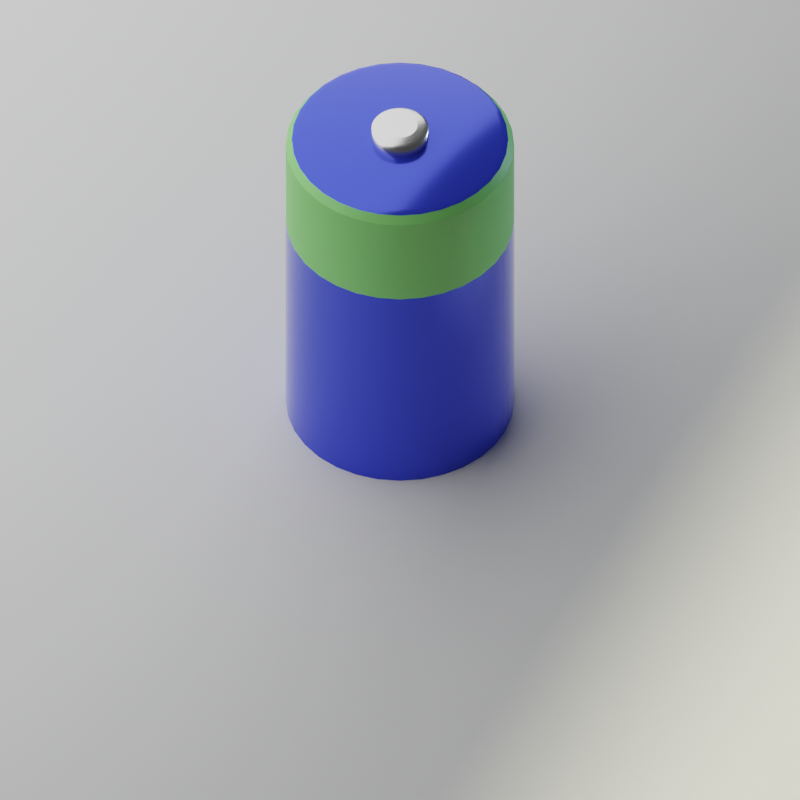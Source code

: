 # Source: empty-scene.blend  (saved by Blender 4.2.66; exported with 4.5.12 LTS)
import bpy
from mathutils import Matrix  # noqa: F401  (used for matrix-valued properties, if any)

bpy.ops.wm.read_factory_settings(use_empty=True)
scene = bpy.context.scene
scene.name = 'Scene'

# ---- collections
col_camera = bpy.data.collections.new('Camera'); scene.collection.children.link(col_camera)
col_grid = bpy.data.collections.new('Grid'); scene.collection.children.link(col_grid)
col_grid_even = bpy.data.collections.new('Grid-Even'); col_grid.children.link(col_grid_even)
col_grid_odd = bpy.data.collections.new('Grid-Odd'); col_grid.children.link(col_grid_odd)
col_material_samples = bpy.data.collections.new('Material Samples'); scene.collection.children.link(col_material_samples)
col_lighting = bpy.data.collections.new('Lighting'); scene.collection.children.link(col_lighting)
col_shadow_lamp = bpy.data.collections.new('Shadow Lamp'); scene.collection.children.link(col_shadow_lamp)
col_ground = bpy.data.collections.new('Ground'); scene.collection.children.link(col_ground)
col_model = bpy.data.collections.new('Model'); scene.collection.children.link(col_model)

# ---- materials (node trees are filled in below, after node groups)
mat_height = bpy.data.materials.new('HEIGHT')
mat_light_001 = bpy.data.materials.new('Light.001')
mat_light_001.alpha_threshold = 0.0
mat_light_001.roughness = 0.5
mat_light_001.line_color = (0.0, 0.0, 0.0, 1.0)
mat_light_000 = bpy.data.materials.new('Light.000')
mat_light_000.alpha_threshold = 0.0
mat_light_000.roughness = 0.5
mat_light_000.line_color = (0.0, 0.0, 0.0, 1.0)
mat_material_002 = bpy.data.materials.new('Material.002')
mat_material_001 = bpy.data.materials.new('Material.001')
mat_material_003 = bpy.data.materials.new('Material.003')

# ---- node groups
ng_smooth_by_angle = bpy.data.node_groups.new('Smooth by Angle', 'GeometryNodeTree')
_s = ng_smooth_by_angle.interface.new_socket(name='Mesh', in_out='OUTPUT', socket_type='NodeSocketGeometry')
_s = ng_smooth_by_angle.interface.new_socket(name='Mesh', in_out='INPUT', socket_type='NodeSocketGeometry')
_s = ng_smooth_by_angle.interface.new_socket(name='Angle', in_out='INPUT', socket_type='NodeSocketFloat')
_s.subtype = 'ANGLE'
_s.default_value = 0.5236
_s.min_value = 0.0
_s.max_value = 3.142
_s.description = 'Maximum face angle for smooth edges'
_s = ng_smooth_by_angle.interface.new_socket(name='Ignore Sharpness', in_out='INPUT', socket_type='NodeSocketBool')
_s.force_non_field = True
ng_smooth_by_angle.description = 'Set the sharpness of mesh edges based on the angle between the neighboring faces'
ng_smooth_by_angle.is_modifier = True
_N = ng_smooth_by_angle.nodes; _L = ng_smooth_by_angle.links
n0 = _N.new('GeometryNodeSetShadeSmooth'); n0.name = 'Set Shade Smooth'; n0.location = (120, -80)
n0.domain = 'EDGE'
n1 = _N.new('GeometryNodeSetShadeSmooth'); n1.name = 'Set Shade Smooth.001'; n1.location = (300, -80)
n2 = _N.new('NodeGroupOutput'); n2.name = 'Group Output'; n2.location = (480, -80)
n3 = _N.new('GeometryNodeInputMeshEdgeAngle'); n3.name = 'Edge Angle'; n3.location = (-440, -240)
n4 = _N.new('NodeGroupInput'); n4.name = 'Group Input'; n4.location = (-80, -80)
n5 = _N.new('GeometryNodeInputEdgeSmooth'); n5.name = 'Is Edge Smooth'; n5.location = (-260, -120)
n6 = _N.new('GeometryNodeInputShadeSmooth'); n6.name = 'Is Shade Smooth'; n6.location = (-440, -397)
n7 = _N.new('FunctionNodeCompare'); n7.name = 'Compare'; n7.location = (-260, -260)
n7.operation = 'LESS_EQUAL'
n7.inputs[6].default_value = (0.0, 0.0, 0.0, 0.0)
n7.inputs[7].default_value = (0.0, 0.0, 0.0, 0.0)
n8 = _N.new('FunctionNodeBooleanMath'); n8.name = 'Boolean Math.001'; n8.location = (-80, -260)
n9 = _N.new('NodeGroupInput'); n9.name = 'Group Input.001'; n9.location = (-440, -329)
n10 = _N.new('NodeGroupInput'); n10.name = 'Group Input.002'; n10.location = (-259, -189)
n11 = _N.new('FunctionNodeBooleanMath'); n11.name = 'Boolean Math'; n11.location = (-80, -149)
n11.operation = 'OR'
n12 = _N.new('FunctionNodeBooleanMath'); n12.name = 'Boolean Math.002'; n12.location = (-260, -380)
n12.operation = 'OR'
n13 = _N.new('NodeGroupInput'); n13.name = 'Group Input.003'; n13.location = (-440, -460)
_L.new(n3.outputs[0], n7.inputs[0])
_L.new(n1.outputs[0], n2.inputs[0])
_L.new(n9.outputs[1], n7.inputs[1])
_L.new(n7.outputs[0], n8.inputs[0])
_L.new(n4.outputs[0], n0.inputs[0])
_L.new(n0.outputs[0], n1.inputs[0])
_L.new(n8.outputs[0], n0.inputs[2])
_L.new(n10.outputs[2], n11.inputs[1])
_L.new(n5.outputs[0], n11.inputs[0])
_L.new(n11.outputs[0], n0.inputs[1])
_L.new(n13.outputs[2], n12.inputs[1])
_L.new(n6.outputs[0], n12.inputs[0])
_L.new(n12.outputs[0], n8.inputs[1])
n2.is_active_output = True

# ---- material node trees
mat_height.use_nodes = True; mat_height.node_tree.nodes.clear()
_N = mat_height.node_tree.nodes; _L = mat_height.node_tree.links
n0 = _N.new('ShaderNodeNewGeometry'); n0.name = 'HEIGHT-Geometry'; n0.location = (-400, 0)
n0.label = 'HEIGHT-Geometry'
n1 = _N.new('ShaderNodeSeparateXYZ'); n1.name = 'HEIGHT-SeparateXYZ'; n1.location = (180, 0)
n1.label = 'HEIGHT-SeparateXYZ'
n2 = _N.new('ShaderNodeEmission'); n2.name = 'HEIGHT-Emission'; n2.location = (380, 0)
n2.label = 'HEIGHT-Emission'
n3 = _N.new('ShaderNodeOutputMaterial'); n3.name = 'HEIGHT-MaterialOutput'; n3.location = (580, 0)
n3.label = 'HEIGHT-MaterialOutput'
n4 = _N.new('ShaderNodeMapping'); n4.name = 'HEIGHT-Mapping'; n4.location = (-200, 0)
n4.label = 'HEIGHT-Mapping'
n4.inputs[3].default_value = (1.0, 1.0, 0.1)
_L.new(n0.outputs[0], n4.inputs[0])
_L.new(n4.outputs[0], n1.inputs[0])
_L.new(n1.outputs[2], n2.inputs[0])
_L.new(n2.outputs[0], n3.inputs[0])
n3.is_active_output = True
mat_light_001.use_nodes = True; mat_light_001.node_tree.nodes.clear()
_N = mat_light_001.node_tree.nodes; _L = mat_light_001.node_tree.links
n0 = _N.new('ShaderNodeOutputMaterial'); n0.name = 'Material Output'; n0.location = (532, 294)
n0.width = 120
n1 = _N.new('ShaderNodeMixShader'); n1.name = 'Mix Shader'; n1.location = (322, 301)
n1.width = 150
n2 = _N.new('ShaderNodeLightPath'); n2.name = 'Light Path'; n2.location = (22, 407)
n2.width = 150
n3 = _N.new('ShaderNodeBsdfTransparent'); n3.name = 'Transparent BSDF'; n3.location = (64, 73)
n3.width = 150
n4 = _N.new('ShaderNodeEmission'); n4.name = 'Emission'; n4.location = (59, 177)
n4.width = 150
n4.inputs[0].default_value = (0.8, 0.8, 0.8, 1.0)
n4.inputs[1].default_value = 2.0
_L.new(n4.outputs[0], n1.inputs[1])
_L.new(n1.outputs[0], n0.inputs[0])
_L.new(n2.outputs[0], n1.inputs[0])
_L.new(n3.outputs[0], n1.inputs[2])
n0.is_active_output = True
mat_light_000.use_nodes = True; mat_light_000.node_tree.nodes.clear()
_N = mat_light_000.node_tree.nodes; _L = mat_light_000.node_tree.links
n0 = _N.new('ShaderNodeOutputMaterial'); n0.name = 'Material Output'; n0.location = (532, 294)
n0.width = 120
n1 = _N.new('ShaderNodeMixShader'); n1.name = 'Mix Shader'; n1.location = (322, 301)
n1.width = 150
n2 = _N.new('ShaderNodeLightPath'); n2.name = 'Light Path'; n2.location = (22, 407)
n2.width = 150
n3 = _N.new('ShaderNodeBsdfTransparent'); n3.name = 'Transparent BSDF'; n3.location = (64, 73)
n3.width = 150
n4 = _N.new('ShaderNodeEmission'); n4.name = 'Emission'; n4.location = (46, 182)
n4.width = 150
n4.inputs[0].default_value = (0.8, 0.8, 0.8, 1.0)
_L.new(n4.outputs[0], n1.inputs[1])
_L.new(n1.outputs[0], n0.inputs[0])
_L.new(n2.outputs[0], n1.inputs[0])
_L.new(n3.outputs[0], n1.inputs[2])
n0.is_active_output = True
mat_material_002.use_nodes = True; mat_material_002.node_tree.nodes.clear()
_N = mat_material_002.node_tree.nodes; _L = mat_material_002.node_tree.links
n0 = _N.new('ShaderNodeBsdfPrincipled'); n0.name = 'Principled BSDF'; n0.location = (10, 300)
n0.inputs[1].default_value = 0.9913
n0.inputs[2].default_value = 0.2478
n0.inputs[3].default_value = 1.8
n1 = _N.new('ShaderNodeOutputMaterial'); n1.name = 'Material Output'; n1.location = (300, 300)
_L.new(n0.outputs[0], n1.inputs[0])
n1.is_active_output = True
mat_material_001.use_nodes = True; mat_material_001.node_tree.nodes.clear()
_N = mat_material_001.node_tree.nodes; _L = mat_material_001.node_tree.links
n0 = _N.new('ShaderNodeBsdfPrincipled'); n0.name = 'Principled BSDF'; n0.location = (10, 300)
n0.inputs[0].default_value = (0.04132, 0.06812, 0.8006, 1.0)
n0.inputs[1].default_value = 0.5217
n0.inputs[2].default_value = 0.1565
n1 = _N.new('ShaderNodeOutputMaterial'); n1.name = 'Material Output'; n1.location = (300, 300)
_L.new(n0.outputs[0], n1.inputs[0])
n1.is_active_output = True
mat_material_003.use_nodes = True; mat_material_003.node_tree.nodes.clear()
_N = mat_material_003.node_tree.nodes; _L = mat_material_003.node_tree.links
n0 = _N.new('ShaderNodeBsdfPrincipled'); n0.name = 'Principled BSDF'; n0.location = (10, 300)
n0.inputs[0].default_value = (0.2546, 0.8001, 0.1898, 1.0)
n1 = _N.new('ShaderNodeOutputMaterial'); n1.name = 'Material Output'; n1.location = (300, 300)
_L.new(n0.outputs[0], n1.inputs[0])
n1.is_active_output = True

# ---- world
world_world = bpy.data.worlds.new('World'); scene.world = world_world
world_world.use_nodes = True; world_world.node_tree.nodes.clear()
_N = world_world.node_tree.nodes; _L = world_world.node_tree.links
n0 = _N.new('ShaderNodeOutputWorld'); n0.name = 'World Output'; n0.location = (300, 300)
n1 = _N.new('ShaderNodeBackground'); n1.name = 'Background'; n1.location = (10, 300)
n1.inputs[0].default_value = (0.05088, 0.05088, 0.05088, 1.0)
_L.new(n1.outputs[0], n0.inputs[0])
n0.is_active_output = True
world_world.color = (0.05088, 0.05088, 0.05088)
world_world.use_sun_shadow = False
world_world.sun_shadow_jitter_overblur = 0.0

# ---- cameras
cam_came_game_001 = bpy.data.cameras.new('CAME-GAME.001')
cam_came_game_001.type = 'ORTHO'
cam_came_game_001.passepartout_alpha = 1.0
cam_came_game_001.clip_start = 0.001
cam_came_game_001.clip_end = 1e+04
cam_came_game_001.lens = 35.0
cam_came_game_001.sensor_width = 32.0
cam_came_game_001.sensor_height = 18.0
cam_came_game_001.ortho_scale = 28.0
cam_came_game_001.show_passepartout = False
cam_came_game_001.show_name = True
cam_came_game_001.show_sensor = True
cam_came_game_001.dof.focus_distance = 2170.0

# ---- lights
light_sun_000 = bpy.data.lights.new('Sun.000', 'SUN')
light_sun_000.color = (0.9986, 1.0, 0.6984)
light_sun_000.transmission_factor = 0.0
light_sun_000.angle = 0.1993
light_sun_000.energy = 4.0
light_sun_000.shadow_buffer_clip_start = 0.5
light_sun_000.shadow_soft_size = 0.1
light_sun_000.shadow_cascade_max_distance = 1000.0
light_sun_000.cycles.use_multiple_importance_sampling = False
light_sun_002 = bpy.data.lights.new('Sun.002', 'SUN')
light_sun_002.color = (0.532, 0.7717, 1.0)
light_sun_002.transmission_factor = 0.0
light_sun_002.angle = 0.1993
light_sun_002.energy = 1.0
light_sun_002.shadow_buffer_clip_start = 0.5
light_sun_002.shadow_soft_size = 0.1
light_sun_002.shadow_cascade_max_distance = 1000.0
light_sun_002.cycles.use_multiple_importance_sampling = False
light_sun_001 = bpy.data.lights.new('Sun.001', 'SUN')
light_sun_001.transmission_factor = 0.0
light_sun_001.angle = 0.002
light_sun_001.energy = 5.0
light_sun_001.shadow_buffer_clip_start = 0.5
light_sun_001.shadow_soft_size = 0.001
light_sun_001.shadow_cascade_max_distance = 1000.0

# ---- meshes
me_grid_even = bpy.data.meshes.new('Grid-Even')
me_grid_even.from_pydata([(0.0, -2.608e-08, 0.0), (0.25, -1.49e-08, 0.0), (0.0, 0.3536, 0.0), (0.25, 0.3536, 0.0)], [(0, 1), (3, 2), (2, 0), (3, 1)], [])
_uv = me_grid_even.uv_layers.new(name='UVMap')
_uv.uv.foreach_set('vector', [])
me_grid_even.use_remesh_fix_poles = True
me_grid_even.use_remesh_preserve_attributes = False
me_grid_even.use_mirror_vertex_groups = False
me_grid_even.update()
me_grid_odd = bpy.data.meshes.new('Grid-Odd')
me_grid_odd.from_pydata([(-0.125, -0.1768, 0.0), (0.125, -0.1768, 0.0), (-0.125, 0.1768, 0.0), (0.125, 0.1768, 0.0)], [(0, 1), (3, 2), (2, 0), (3, 1)], [])
_uv = me_grid_odd.uv_layers.new(name='UVMap')
_uv.uv.foreach_set('vector', [])
me_grid_odd.use_remesh_fix_poles = True
me_grid_odd.use_remesh_preserve_attributes = False
me_grid_odd.use_mirror_vertex_groups = False
me_grid_odd.update()
me_cube_002 = bpy.data.meshes.new('Cube.002')
me_cube_002.from_pydata([(-1.0, -1.0, -1.0), (-1.0, -1.0, 1.0), (-1.0, 1.0, -1.0), (-1.0, 1.0, 1.0), (1.0, -1.0, -1.0), (1.0, -1.0, 1.0), (1.0, 1.0, -1.0), (1.0, 1.0, 1.0)], [], [(0, 1, 3, 2), (2, 3, 7, 6), (6, 7, 5, 4), (4, 5, 1, 0), (2, 6, 4, 0), (7, 3, 1, 5)])
_uv = me_cube_002.uv_layers.new(name='UVMap')
_uv.uv.foreach_set('vector', [0.375, 0.0, 0.625, 0.0, 0.625, 0.25, 0.375, 0.25, 0.375, 0.25, 0.625, 0.25, 0.625, 0.5, 0.375, 0.5, 0.375, 0.5, 0.625, 0.5, 0.625, 0.75, 0.375, 0.75, 0.375, 0.75, 0.625, 0.75, 0.625, 1.0, 0.375, 1.0, 0.125, 0.5, 0.375, 0.5, 0.375, 0.75, 0.125, 0.75, 0.625, 0.5, 0.875, 0.5, 0.875, 0.75, 0.625, 0.75])
me_cube_002.materials.append(mat_height)
me_cube_002.use_remesh_fix_poles = True
me_cube_002.use_remesh_preserve_attributes = False
me_cube_002.use_mirror_vertex_groups = False
me_cube_002.update()
me_plane_006 = bpy.data.meshes.new('Plane.006')
me_plane_006.from_pydata([(1.0, -1.0, 0.0), (-1.0, -1.0, 0.0), (1.0, 1.0, 0.0), (-1.0, 1.0, 0.0)], [], [(1, 0, 2, 3)])
me_plane_006.materials.append(mat_light_001)
me_plane_006.use_remesh_preserve_volume = False
me_plane_006.use_remesh_preserve_attributes = False
me_plane_006.use_mirror_vertex_groups = False
me_plane_006.update()
me_plane_001 = bpy.data.meshes.new('Plane.001')
me_plane_001.from_pydata([(1.0, -1.0, 0.0), (-1.0, -1.0, 0.0), (1.0, 1.0, 0.0), (-1.0, 1.0, 0.0)], [], [(1, 0, 2, 3)])
me_plane_001.materials.append(mat_light_000)
me_plane_001.use_remesh_preserve_volume = False
me_plane_001.use_remesh_preserve_attributes = False
me_plane_001.use_mirror_vertex_groups = False
me_plane_001.update()
me_plane = bpy.data.meshes.new('Plane')
me_plane.from_pydata([(-1.0, -1.414, 0.0), (1.0, -1.414, 0.0), (-1.0, 1.414, 0.0), (1.0, 1.414, 0.0)], [], [(3, 2, 0, 1)])
_uv = me_plane.uv_layers.new(name='UVMap')
_uv.uv.foreach_set('vector', [1.0, 1.0, 0.0, 1.0, 0.0, 0.0, 1.0, 0.0])
me_plane.use_remesh_fix_poles = True
me_plane.use_remesh_preserve_attributes = False
me_plane.use_mirror_vertex_groups = False
me_plane.update()
me_cylinder_001 = bpy.data.meshes.new('Cylinder.001')
me_cylinder_001.from_pydata([(0.0, 1.0, -1.0), (0.1951, 0.9808, -1.0), (0.3827, 0.9239, -1.0), (0.5556, 0.8315, -1.0), (0.7071, 0.7071, -1.0), (0.8315, 0.5556, -1.0), (0.9239, 0.3827, -1.0), (0.9808, 0.1951, -1.0), (1.0, 0.0, -1.0), (0.9808, -0.1951, -1.0), (0.9239, -0.3827, -1.0), (0.8315, -0.5556, -1.0), (0.7071, -0.7071, -1.0), (0.5556, -0.8315, -1.0), (0.3827, -0.9239, -1.0), (0.1951, -0.9808, -1.0), (0.0, -1.0, -1.0), (-0.1951, -0.9808, -1.0), (-0.3827, -0.9239, -1.0), (-0.5556, -0.8315, -1.0), (-0.7071, -0.7071, -1.0), (-0.8315, -0.5556, -1.0), (-0.9239, -0.3827, -1.0), (-0.9808, -0.1951, -1.0), (-1.0, 0.0, -1.0), (-0.9808, 0.1951, -1.0), (-0.9239, 0.3827, -1.0), (-0.8315, 0.5556, -1.0), (-0.7071, 0.7071, -1.0), (-0.5556, 0.8315, -1.0), (-0.3827, 0.9239, -1.0), (-0.1951, 0.9808, -1.0), (0.0, 1.0, 0.8949), (0.1951, 0.9808, 0.8949), (0.3827, 0.9239, 0.8949), (0.5556, 0.8315, 0.8949), (0.7071, 0.7071, 0.8949), (0.8315, 0.5556, 0.8949), (0.9239, 0.3827, 0.8949), (0.9808, 0.1951, 0.8949), (1.0, 0.0, 0.8949), (0.9808, -0.1951, 0.8949), (0.9239, -0.3827, 0.8949), (0.8315, -0.5556, 0.8949), (0.7071, -0.7071, 0.8949), (0.5556, -0.8315, 0.8949), (0.3827, -0.9239, 0.8949), (0.1951, -0.9808, 0.8949), (0.0, -1.0, 0.8949), (-0.1951, -0.9808, 0.8949), (-0.3827, -0.9239, 0.8949), (-0.5556, -0.8315, 0.8949), (-0.7071, -0.7071, 0.8949), (-0.8315, -0.5556, 0.8949), (-0.9239, -0.3827, 0.8949), (-0.9808, -0.1951, 0.8949), (-1.0, 0.0, 0.8949), (-0.9808, 0.1951, 0.8949), (-0.9239, 0.3827, 0.8949), (-0.8315, 0.5556, 0.8949), (-0.7071, 0.7071, 0.8949), (-0.5556, 0.8315, 0.8949), (-0.3827, 0.9239, 0.8949), (-0.1951, 0.9808, 0.8949), (-0.002495, 0.9374, 1.014), (0.1813, 0.9192, 1.014), (0.3579, 0.8656, 1.014), (0.5208, 0.7786, 1.014), (0.6635, 0.6615, 1.014), (0.7807, 0.5188, 1.014), (0.8678, 0.3559, 1.014), (0.9215, 0.1792, 1.013), (0.9397, -0.004537, 1.013), (0.9217, -0.1884, 1.013), (0.8681, -0.3651, 1.013), (0.7812, -0.5281, 1.013), (0.664, -0.671, 1.012), (0.5213, -0.7883, 1.012), (0.3583, -0.8755, 1.012), (0.1815, -0.9292, 1.012), (-0.002454, -0.9474, 1.012), (-0.1864, -0.9293, 1.012), (-0.3633, -0.8757, 1.012), (-0.5263, -0.7885, 1.012), (-0.6692, -0.6712, 1.012), (-0.7865, -0.5283, 1.012), (-0.8735, -0.3653, 1.012), (-0.9271, -0.1884, 1.012), (-0.9451, -0.004495, 1.012), (-0.9269, 0.1794, 1.012), (-0.8732, 0.3562, 1.013), (-0.786, 0.519, 1.013), (-0.6688, 0.6618, 1.013), (-0.5259, 0.7788, 1.013), (-0.363, 0.8658, 1.013), (-0.1863, 0.9193, 1.014), (2.836e-07, 0.6079, 1.382), (-0.001376, 0.8689, 1.14), (0.1186, 0.5962, 1.382), (0.1686, 0.8522, 1.14), (0.2326, 0.5617, 1.382), (0.3321, 0.8026, 1.14), (0.3377, 0.5055, 1.382), (0.4828, 0.7221, 1.14), (0.4299, 0.4299, 1.382), (0.6148, 0.6137, 1.14), (0.5055, 0.3377, 1.382), (0.7232, 0.4816, 1.14), (0.5617, 0.2326, 1.382), (0.8036, 0.3309, 1.14), (0.5962, 0.1186, 1.382), (0.8532, 0.1675, 1.14), (0.6079, 2.425e-08, 1.382), (0.8698, -0.002492, 1.141), (0.5962, -0.1186, 1.382), (0.853, -0.1724, 1.141), (0.5617, -0.2326, 1.382), (0.8034, -0.3358, 1.141), (0.5055, -0.3377, 1.382), (0.7228, -0.4863, 1.141), (0.4299, -0.4299, 1.382), (0.6144, -0.6182, 1.141), (0.3377, -0.5055, 1.382), (0.4824, -0.7264, 1.141), (0.2326, -0.5617, 1.382), (0.3318, -0.8068, 1.141), (0.1186, -0.5962, 1.382), (0.1685, -0.8563, 1.142), (-2.798e-08, -0.6079, 1.382), (-0.001331, -0.873, 1.142), (-0.1186, -0.5962, 1.382), (-0.1712, -0.8562, 1.142), (-0.2326, -0.5617, 1.382), (-0.3344, -0.8066, 1.142), (-0.3377, -0.5055, 1.382), (-0.4849, -0.7262, 1.142), (-0.4299, -0.4299, 1.382), (-0.6169, -0.618, 1.142), (-0.5055, -0.3377, 1.382), (-0.7252, -0.4861, 1.142), (-0.5617, -0.2326, 1.382), (-0.8057, -0.3356, 1.142), (-0.5962, -0.1186, 1.382), (-0.8553, -0.1723, 1.141), (-0.6079, 2.425e-08, 1.382), (-0.8721, -0.002448, 1.141), (-0.5962, 0.1186, 1.382), (-0.8554, 0.1674, 1.141), (-0.5617, 0.2326, 1.382), (-0.806, 0.3308, 1.141), (-0.5055, 0.3377, 1.382), (-0.7256, 0.4814, 1.141), (-0.4299, 0.4299, 1.382), (-0.6173, 0.6135, 1.141), (-0.3377, 0.5055, 1.382), (-0.4854, 0.7219, 1.141), (-0.2326, 0.5617, 1.382), (-0.3348, 0.8024, 1.14), (-0.1186, 0.5962, 1.382), (-0.1714, 0.8521, 1.14)], [], [(31, 63, 32, 0), (2, 34, 35, 3), (3, 35, 36, 4), (4, 36, 37, 5), (5, 37, 38, 6), (6, 38, 39, 7), (7, 39, 40, 8), (8, 40, 41, 9), (9, 41, 42, 10), (10, 42, 43, 11), (11, 43, 44, 12), (12, 44, 45, 13), (13, 45, 46, 14), (14, 46, 47, 15), (15, 47, 48, 16), (16, 48, 49, 17), (17, 49, 50, 18), (18, 50, 51, 19), (19, 51, 52, 20), (20, 52, 53, 21), (21, 53, 54, 22), (22, 54, 55, 23), (23, 55, 56, 24), (24, 56, 57, 25), (25, 57, 58, 26), (26, 58, 59, 27), (27, 59, 60, 28), (28, 60, 61, 29), (29, 61, 62, 30), (30, 62, 63, 31), (0, 32, 33, 1), (1, 33, 34, 2), (0, 1, 2, 3, 4, 5, 6, 7, 8, 9, 10, 11, 12, 13, 14, 15, 16, 17, 18, 19, 20, 21, 22, 23, 24, 25, 26, 27, 28, 29, 30, 31), (99, 101, 66, 65), (35, 34, 66, 67), (36, 35, 67, 68), (37, 36, 68, 69), (38, 37, 69, 70), (39, 38, 70, 71), (40, 39, 71, 72), (41, 40, 72, 73), (42, 41, 73, 74), (43, 42, 74, 75), (44, 43, 75, 76), (45, 44, 76, 77), (46, 45, 77, 78), (47, 46, 78, 79), (48, 47, 79, 80), (49, 48, 80, 81), (50, 49, 81, 82), (51, 50, 82, 83), (52, 51, 83, 84), (53, 52, 84, 85), (54, 53, 85, 86), (55, 54, 86, 87), (56, 55, 87, 88), (57, 56, 88, 89), (58, 57, 89, 90), (59, 58, 90, 91), (60, 59, 91, 92), (61, 60, 92, 93), (62, 61, 93, 94), (63, 62, 94, 95), (33, 32, 64, 65), (34, 33, 65, 66), (98, 96, 158, 156, 154, 152, 150, 148, 146, 144, 142, 140, 138, 136, 134, 132, 130, 128, 126, 124, 122, 120, 118, 116, 114, 112, 110, 108, 106, 104, 102, 100), (101, 103, 67, 66), (103, 105, 68, 67), (105, 107, 69, 68), (107, 109, 70, 69), (109, 111, 71, 70), (111, 113, 72, 71), (113, 115, 73, 72), (115, 117, 74, 73), (117, 119, 75, 74), (119, 121, 76, 75), (121, 123, 77, 76), (123, 125, 78, 77), (125, 127, 79, 78), (127, 129, 80, 79), (129, 131, 81, 80), (131, 133, 82, 81), (133, 135, 83, 82), (135, 137, 84, 83), (137, 139, 85, 84), (139, 141, 86, 85), (141, 143, 87, 86), (143, 145, 88, 87), (145, 147, 89, 88), (147, 149, 90, 89), (149, 151, 91, 90), (151, 153, 92, 91), (153, 155, 93, 92), (155, 157, 94, 93), (157, 159, 95, 94), (97, 99, 65, 64), (32, 63, 95, 64), (96, 98, 99, 97), (98, 100, 101, 99), (100, 102, 103, 101), (102, 104, 105, 103), (104, 106, 107, 105), (106, 108, 109, 107), (108, 110, 111, 109), (110, 112, 113, 111), (112, 114, 115, 113), (114, 116, 117, 115), (116, 118, 119, 117), (118, 120, 121, 119), (120, 122, 123, 121), (122, 124, 125, 123), (124, 126, 127, 125), (126, 128, 129, 127), (128, 130, 131, 129), (130, 132, 133, 131), (132, 134, 135, 133), (134, 136, 137, 135), (136, 138, 139, 137), (138, 140, 141, 139), (140, 142, 143, 141), (142, 144, 145, 143), (144, 146, 147, 145), (146, 148, 149, 147), (148, 150, 151, 149), (150, 152, 153, 151), (152, 154, 155, 153), (154, 156, 157, 155), (156, 158, 159, 157), (158, 96, 97, 159), (159, 97, 64, 95)])
me_cylinder_001.polygons.foreach_set('use_smooth', [True] * 130)
_uv = me_cylinder_001.uv_layers.new(name='UVMap')
_uv.uv.foreach_set('vector', [0.03125, 0.5, 0.03125, 0.9737, 0.0, 0.9737, 0.0, 0.5, 0.9375, 0.5, 0.9375, 0.9737, 0.9062, 0.9737, 0.9062, 0.5, 0.9062, 0.5, 0.9062, 0.9737, 0.875, 0.9737, 0.875, 0.5, 0.875, 0.5, 0.875, 0.9737, 0.8438, 0.9737, 0.8438, 0.5, 0.8438, 0.5, 0.8438, 0.9737, 0.8125, 0.9737, 0.8125, 0.5, 0.8125, 0.5, 0.8125, 0.9737, 0.7812, 0.9737, 0.7812, 0.5, 0.7812, 0.5, 0.7812, 0.9737, 0.75, 0.9737, 0.75, 0.5, 0.75, 0.5, 0.75, 0.9737, 0.7188, 0.9737, 0.7188, 0.5, 0.7188, 0.5, 0.7188, 0.9737, 0.6875, 0.9737, 0.6875, 0.5, 0.6875, 0.5, 0.6875, 0.9737, 0.6562, 0.9737, 0.6562, 0.5, 0.6562, 0.5, 0.6562, 0.9737, 0.625, 0.9737, 0.625, 0.5, 0.625, 0.5, 0.625, 0.9737, 0.5938, 0.9737, 0.5938, 0.5, 0.5938, 0.5, 0.5938, 0.9737, 0.5625, 0.9737, 0.5625, 0.5, 0.5625, 0.5, 0.5625, 0.9737, 0.5312, 0.9737, 0.5312, 0.5, 0.5312, 0.5, 0.5312, 0.9737, 0.5, 0.9737, 0.5, 0.5, 0.5, 0.5, 0.5, 0.9737, 0.4688, 0.9737, 0.4688, 0.5, 0.4688, 0.5, 0.4688, 0.9737, 0.4375, 0.9737, 0.4375, 0.5, 0.4375, 0.5, 0.4375, 0.9737, 0.4062, 0.9737, 0.4062, 0.5, 0.4062, 0.5, 0.4062, 0.9737, 0.375, 0.9737, 0.375, 0.5, 0.375, 0.5, 0.375, 0.9737, 0.3438, 0.9737, 0.3438, 0.5, 0.3438, 0.5, 0.3438, 0.9737, 0.3125, 0.9737, 0.3125, 0.5, 0.3125, 0.5, 0.3125, 0.9737, 0.2812, 0.9737, 0.2812, 0.5, 0.2812, 0.5, 0.2812, 0.9737, 0.25, 0.9737, 0.25, 0.5, 0.25, 0.5, 0.25, 0.9737, 0.2188, 0.9737, 0.2188, 0.5, 0.2188, 0.5, 0.2188, 0.9737, 0.1875, 0.9737, 0.1875, 0.5, 0.1875, 0.5, 0.1875, 0.9737, 0.1562, 0.9737, 0.1562, 0.5, 0.1562, 0.5, 0.1562, 0.9737, 0.125, 0.9737, 0.125, 0.5, 0.125, 0.5, 0.125, 0.9737, 0.09375, 0.9737, 0.09375, 0.5, 0.09375, 0.5, 0.09375, 0.9737, 0.0625, 0.9737, 0.0625, 0.5, 0.0625, 0.5, 0.0625, 0.9737, 0.03125, 0.9737, 0.03125, 0.5, 1.0, 0.5, 1.0, 0.9737, 0.9688, 0.9737, 0.9688, 0.5, 0.9688, 0.5, 0.9688, 0.9737, 0.9375, 0.9737, 0.9375, 0.5, 0.75, 0.49, 0.7968, 0.4854, 0.8418, 0.4717, 0.8833, 0.4496, 0.9197, 0.4197, 0.9496, 0.3833, 0.9717, 0.3418, 0.9854, 0.2968, 0.99, 0.25, 0.9854, 0.2032, 0.9717, 0.1582, 0.9496, 0.1167, 0.9197, 0.08029, 0.8833, 0.05045, 0.8418, 0.02827, 0.7968, 0.01461, 0.75, 0.01, 0.7032, 0.01461, 0.6582, 0.02827, 0.6167, 0.05045, 0.5803, 0.08029, 0.5504, 0.1167, 0.5283, 0.1582, 0.5146, 0.2032, 0.51, 0.25, 0.5146, 0.2968, 0.5283, 0.3418, 0.5504, 0.3833, 0.5803, 0.4197, 0.6167, 0.4496, 0.6582, 0.4717, 0.7032, 0.4854, 0.2908, 0.4551, 0.33, 0.4432, 0.3365, 0.4588, 0.2941, 0.4717, 0.3833, 0.4496, 0.3418, 0.4717, 0.3365, 0.4588, 0.3756, 0.438, 0.4197, 0.4197, 0.3833, 0.4496, 0.3756, 0.438, 0.4098, 0.4098, 0.4496, 0.3833, 0.4197, 0.4197, 0.4098, 0.4098, 0.438, 0.3756, 0.4717, 0.3418, 0.4496, 0.3833, 0.438, 0.3756, 0.4589, 0.3365, 0.4854, 0.2968, 0.4717, 0.3418, 0.4589, 0.3365, 0.4718, 0.2941, 0.49, 0.25, 0.4854, 0.2968, 0.4718, 0.2941, 0.4761, 0.25, 0.4854, 0.2032, 0.49, 0.25, 0.4761, 0.25, 0.4718, 0.2059, 0.4717, 0.1582, 0.4854, 0.2032, 0.4718, 0.2059, 0.4589, 0.1635, 0.4496, 0.1167, 0.4717, 0.1582, 0.4589, 0.1635, 0.4381, 0.1243, 0.4197, 0.08029, 0.4496, 0.1167, 0.4381, 0.1243, 0.41, 0.09004, 0.3833, 0.05045, 0.4197, 0.08029, 0.41, 0.09004, 0.3757, 0.06189, 0.3418, 0.02827, 0.3833, 0.05045, 0.3757, 0.06189, 0.3366, 0.04096, 0.2968, 0.01461, 0.3418, 0.02827, 0.3366, 0.04096, 0.2941, 0.02807, 0.25, 0.01, 0.2968, 0.01461, 0.2941, 0.02807, 0.25, 0.0237, 0.2032, 0.01461, 0.25, 0.01, 0.25, 0.0237, 0.2058, 0.02804, 0.1582, 0.02827, 0.2032, 0.01461, 0.2058, 0.02804, 0.1634, 0.04092, 0.1167, 0.05045, 0.1582, 0.02827, 0.1634, 0.04092, 0.1243, 0.06183, 0.08029, 0.08029, 0.1167, 0.05045, 0.1243, 0.06183, 0.08998, 0.08998, 0.05045, 0.1167, 0.08029, 0.08029, 0.08998, 0.08998, 0.06184, 0.1243, 0.02827, 0.1582, 0.05045, 0.1167, 0.06184, 0.1243, 0.04094, 0.1634, 0.01461, 0.2032, 0.02827, 0.1582, 0.04094, 0.1634, 0.02808, 0.2059, 0.01, 0.25, 0.01461, 0.2032, 0.02808, 0.2059, 0.02376, 0.25, 0.01461, 0.2968, 0.01, 0.25, 0.02376, 0.25, 0.02813, 0.2941, 0.02827, 0.3418, 0.01461, 0.2968, 0.02813, 0.2941, 0.04102, 0.3366, 0.05045, 0.3833, 0.02827, 0.3418, 0.04102, 0.3366, 0.06195, 0.3757, 0.08029, 0.4197, 0.05045, 0.3833, 0.06195, 0.3757, 0.09009, 0.4099, 0.1167, 0.4496, 0.08029, 0.4197, 0.09009, 0.4099, 0.1244, 0.438, 0.1582, 0.4717, 0.1167, 0.4496, 0.1244, 0.438, 0.1635, 0.4589, 0.2032, 0.4854, 0.1582, 0.4717, 0.1635, 0.4589, 0.2059, 0.4717, 0.2968, 0.4854, 0.25, 0.49, 0.25, 0.4761, 0.2941, 0.4717, 0.3418, 0.4717, 0.2968, 0.4854, 0.2941, 0.4717, 0.3365, 0.4588, 0.2784, 0.3929, 0.25, 0.3957, 0.2216, 0.3929, 0.1943, 0.3846, 0.1691, 0.3711, 0.147, 0.353, 0.1289, 0.3309, 0.1154, 0.3057, 0.1071, 0.2784, 0.1043, 0.25, 0.1071, 0.2216, 0.1154, 0.1943, 0.1289, 0.1691, 0.147, 0.147, 0.1691, 0.1289, 0.1943, 0.1154, 0.2216, 0.1071, 0.25, 0.1043, 0.2784, 0.1071, 0.3057, 0.1154, 0.3309, 0.1289, 0.353, 0.147, 0.3711, 0.1691, 0.3846, 0.1943, 0.3929, 0.2216, 0.3957, 0.25, 0.3929, 0.2784, 0.3846, 0.3057, 0.3711, 0.3309, 0.353, 0.353, 0.3309, 0.3711, 0.3057, 0.3846, 0.33, 0.4432, 0.3662, 0.4239, 0.3756, 0.438, 0.3365, 0.4588, 0.3662, 0.4239, 0.3979, 0.3979, 0.4098, 0.4098, 0.3756, 0.438, 0.3979, 0.3979, 0.4239, 0.3662, 0.438, 0.3756, 0.4098, 0.4098, 0.4239, 0.3662, 0.4432, 0.33, 0.4589, 0.3365, 0.438, 0.3756, 0.4432, 0.33, 0.4551, 0.2908, 0.4718, 0.2941, 0.4589, 0.3365, 0.4551, 0.2908, 0.4591, 0.25, 0.4761, 0.25, 0.4718, 0.2941, 0.4591, 0.25, 0.455, 0.2092, 0.4718, 0.2059, 0.4761, 0.25, 0.455, 0.2092, 0.4431, 0.17, 0.4589, 0.1635, 0.4718, 0.2059, 0.4431, 0.17, 0.4238, 0.1339, 0.4381, 0.1243, 0.4589, 0.1635, 0.4238, 0.1339, 0.3978, 0.1022, 0.41, 0.09004, 0.4381, 0.1243, 0.3978, 0.1022, 0.3661, 0.07624, 0.3757, 0.06189, 0.41, 0.09004, 0.3661, 0.07624, 0.33, 0.05695, 0.3366, 0.04096, 0.3757, 0.06189, 0.33, 0.05695, 0.2908, 0.04507, 0.2941, 0.02807, 0.3366, 0.04096, 0.2908, 0.04507, 0.25, 0.04107, 0.25, 0.0237, 0.2941, 0.02807, 0.25, 0.04107, 0.2092, 0.04509, 0.2058, 0.02804, 0.25, 0.0237, 0.2092, 0.04509, 0.1701, 0.05699, 0.1634, 0.04092, 0.2058, 0.02804, 0.1701, 0.05699, 0.1339, 0.07629, 0.1243, 0.06183, 0.1634, 0.04092, 0.1339, 0.07629, 0.1023, 0.1023, 0.08998, 0.08998, 0.1243, 0.06183, 0.1023, 0.1023, 0.07628, 0.1339, 0.06184, 0.1243, 0.08998, 0.08998, 0.07628, 0.1339, 0.05696, 0.17, 0.04094, 0.1634, 0.06184, 0.1243, 0.05696, 0.17, 0.04506, 0.2092, 0.02808, 0.2059, 0.04094, 0.1634, 0.04506, 0.2092, 0.04103, 0.25, 0.02376, 0.25, 0.02808, 0.2059, 0.04103, 0.25, 0.04502, 0.2908, 0.02813, 0.2941, 0.02376, 0.25, 0.04502, 0.2908, 0.05689, 0.33, 0.04102, 0.3366, 0.02813, 0.2941, 0.05689, 0.33, 0.07619, 0.3661, 0.06195, 0.3757, 0.04102, 0.3366, 0.07619, 0.3661, 0.1022, 0.3978, 0.09009, 0.4099, 0.06195, 0.3757, 0.1022, 0.3978, 0.1338, 0.4238, 0.1244, 0.438, 0.09009, 0.4099, 0.1338, 0.4238, 0.17, 0.4432, 0.1635, 0.4589, 0.1244, 0.438, 0.17, 0.4432, 0.2092, 0.4551, 0.2059, 0.4717, 0.1635, 0.4589, 0.25, 0.4591, 0.2908, 0.4551, 0.2941, 0.4717, 0.25, 0.4761, 0.25, 0.49, 0.2032, 0.4854, 0.2059, 0.4717, 0.25, 0.4761, 0.25, 0.3957, 0.2784, 0.3929, 0.2908, 0.4551, 0.25, 0.4591, 0.2784, 0.3929, 0.3057, 0.3846, 0.33, 0.4432, 0.2908, 0.4551, 0.3057, 0.3846, 0.3309, 0.3711, 0.3662, 0.4239, 0.33, 0.4432, 0.3309, 0.3711, 0.353, 0.353, 0.3979, 0.3979, 0.3662, 0.4239, 0.353, 0.353, 0.3711, 0.3309, 0.4239, 0.3662, 0.3979, 0.3979, 0.3711, 0.3309, 0.3846, 0.3057, 0.4432, 0.33, 0.4239, 0.3662, 0.3846, 0.3057, 0.3929, 0.2784, 0.4551, 0.2908, 0.4432, 0.33, 0.3929, 0.2784, 0.3957, 0.25, 0.4591, 0.25, 0.4551, 0.2908, 0.3957, 0.25, 0.3929, 0.2216, 0.455, 0.2092, 0.4591, 0.25, 0.3929, 0.2216, 0.3846, 0.1943, 0.4431, 0.17, 0.455, 0.2092, 0.3846, 0.1943, 0.3711, 0.1691, 0.4238, 0.1339, 0.4431, 0.17, 0.3711, 0.1691, 0.353, 0.147, 0.3978, 0.1022, 0.4238, 0.1339, 0.353, 0.147, 0.3309, 0.1289, 0.3661, 0.07624, 0.3978, 0.1022, 0.3309, 0.1289, 0.3057, 0.1154, 0.33, 0.05695, 0.3661, 0.07624, 0.3057, 0.1154, 0.2784, 0.1071, 0.2908, 0.04507, 0.33, 0.05695, 0.2784, 0.1071, 0.25, 0.1043, 0.25, 0.04107, 0.2908, 0.04507, 0.25, 0.1043, 0.2216, 0.1071, 0.2092, 0.04509, 0.25, 0.04107, 0.2216, 0.1071, 0.1943, 0.1154, 0.1701, 0.05699, 0.2092, 0.04509, 0.1943, 0.1154, 0.1691, 0.1289, 0.1339, 0.07629, 0.1701, 0.05699, 0.1691, 0.1289, 0.147, 0.147, 0.1023, 0.1023, 0.1339, 0.07629, 0.147, 0.147, 0.1289, 0.1691, 0.07628, 0.1339, 0.1023, 0.1023, 0.1289, 0.1691, 0.1154, 0.1943, 0.05696, 0.17, 0.07628, 0.1339, 0.1154, 0.1943, 0.1071, 0.2216, 0.04506, 0.2092, 0.05696, 0.17, 0.1071, 0.2216, 0.1043, 0.25, 0.04103, 0.25, 0.04506, 0.2092, 0.1043, 0.25, 0.1071, 0.2784, 0.04502, 0.2908, 0.04103, 0.25, 0.1071, 0.2784, 0.1154, 0.3057, 0.05689, 0.33, 0.04502, 0.2908, 0.1154, 0.3057, 0.1289, 0.3309, 0.07619, 0.3661, 0.05689, 0.33, 0.1289, 0.3309, 0.147, 0.353, 0.1022, 0.3978, 0.07619, 0.3661, 0.147, 0.353, 0.1691, 0.3711, 0.1338, 0.4238, 0.1022, 0.3978, 0.1691, 0.3711, 0.1943, 0.3846, 0.17, 0.4432, 0.1338, 0.4238, 0.1943, 0.3846, 0.2216, 0.3929, 0.2092, 0.4551, 0.17, 0.4432, 0.2216, 0.3929, 0.25, 0.3957, 0.25, 0.4591, 0.2092, 0.4551, 0.2092, 0.4551, 0.25, 0.4591, 0.25, 0.4761, 0.2059, 0.4717])
me_cylinder_001.materials.append(mat_material_002)
me_cylinder_001.update()
me_cylinder = bpy.data.meshes.new('Cylinder')
me_cylinder.from_pydata([(0.0, 1.0, -1.0), (0.0, 0.8952, 1.001), (0.1951, 0.9808, -1.0), (0.1746, 0.878, 1.001), (0.3827, 0.9239, -1.0), (0.3426, 0.827, 1.001), (0.5556, 0.8315, -1.0), (0.4973, 0.7443, 1.001), (0.7071, 0.7071, -1.0), (0.633, 0.633, 1.001), (0.8315, 0.5556, -1.0), (0.7443, 0.4973, 1.001), (0.9239, 0.3827, -1.0), (0.827, 0.3426, 1.001), (0.9808, 0.1951, -1.0), (0.878, 0.1746, 1.001), (1.0, 0.0, -1.0), (0.8952, 0.0, 1.001), (0.9808, -0.1951, -1.0), (0.878, -0.1746, 1.001), (0.9239, -0.3827, -1.0), (0.827, -0.3426, 1.001), (0.8315, -0.5556, -1.0), (0.7443, -0.4973, 1.001), (0.7071, -0.7071, -1.0), (0.633, -0.633, 1.001), (0.5556, -0.8315, -1.0), (0.4973, -0.7443, 1.001), (0.3827, -0.9239, -1.0), (0.3426, -0.827, 1.001), (0.1951, -0.9808, -1.0), (0.1746, -0.878, 1.001), (0.0, -1.0, -1.0), (0.0, -0.8952, 1.001), (-0.1951, -0.9808, -1.0), (-0.1746, -0.878, 1.001), (-0.3827, -0.9239, -1.0), (-0.3426, -0.827, 1.001), (-0.5556, -0.8315, -1.0), (-0.4973, -0.7443, 1.001), (-0.7071, -0.7071, -1.0), (-0.633, -0.633, 1.001), (-0.8315, -0.5556, -1.0), (-0.7443, -0.4973, 1.001), (-0.9239, -0.3827, -1.0), (-0.827, -0.3426, 1.001), (-0.9808, -0.1951, -1.0), (-0.878, -0.1746, 1.001), (-1.0, 0.0, -1.0), (-0.8952, 0.0, 1.001), (-0.9808, 0.1951, -1.0), (-0.878, 0.1746, 1.001), (-0.9239, 0.3827, -1.0), (-0.827, 0.3426, 1.001), (-0.8315, 0.5556, -1.0), (-0.7443, 0.4973, 1.001), (-0.7071, 0.7071, -1.0), (-0.633, 0.633, 1.001), (-0.5556, 0.8315, -1.0), (-0.4973, 0.7443, 1.001), (-0.3827, 0.9239, -1.0), (-0.3426, 0.827, 1.001), (-0.1951, 0.9808, -1.0), (-0.1746, 0.878, 1.001), (0.0, 0.9476, 0.9868), (0.1849, 0.9294, 0.9868), (0.3626, 0.8755, 0.9868), (0.5265, 0.7879, 0.9868), (0.6701, 0.6701, 0.9868), (0.7879, 0.5265, 0.9868), (0.8755, 0.3626, 0.9868), (0.9294, 0.1849, 0.9868), (0.9476, 0.0, 0.9868), (0.9294, -0.1849, 0.9868), (0.8755, -0.3626, 0.9868), (0.7879, -0.5265, 0.9868), (0.6701, -0.6701, 0.9868), (0.5265, -0.7879, 0.9868), (0.3626, -0.8755, 0.9868), (0.1849, -0.9294, 0.9868), (0.0, -0.9476, 0.9868), (-0.1849, -0.9294, 0.9868), (-0.3626, -0.8755, 0.9868), (-0.5265, -0.7879, 0.9868), (-0.6701, -0.6701, 0.9868), (-0.7879, -0.5265, 0.9868), (-0.8755, -0.3626, 0.9868), (-0.9294, -0.1849, 0.9868), (-0.9476, 0.0, 0.9868), (-0.9294, 0.1849, 0.9868), (-0.8755, 0.3626, 0.9868), (-0.7879, 0.5265, 0.9868), (-0.6701, 0.6701, 0.9868), (-0.5265, 0.7879, 0.9868), (-0.3626, 0.8755, 0.9868), (-0.1849, 0.9294, 0.9868), (0.09755, 0.9904, -1.0), (0.0, 1.0, 0.3816), (0.1951, 0.9808, 0.3816), (0.2889, 0.9523, -1.0), (0.3827, 0.9239, 0.3816), (0.4691, 0.8777, -1.0), (0.5556, 0.8315, 0.3816), (0.6313, 0.7693, -1.0), (0.7071, 0.7071, 0.3816), (0.7693, 0.6313, -1.0), (0.8315, 0.5556, 0.3816), (0.8777, 0.4691, -1.0), (0.9239, 0.3827, 0.3816), (0.9523, 0.2889, -1.0), (0.9808, 0.1951, 0.3816), (0.9904, 0.09755, -1.0), (1.0, 0.0, 0.3816), (0.9904, -0.09755, -1.0), (0.9808, -0.1951, 0.3816), (0.9523, -0.2889, -1.0), (0.9239, -0.3827, 0.3816), (0.8777, -0.4691, -1.0), (0.8315, -0.5556, 0.3816), (0.7693, -0.6313, -1.0), (0.7071, -0.7071, 0.3816), (0.6313, -0.7693, -1.0), (0.5556, -0.8315, 0.3816), (0.4691, -0.8777, -1.0), (0.3827, -0.9239, 0.3816), (0.2889, -0.9523, -1.0), (0.1951, -0.9808, 0.3816), (0.09755, -0.9904, -1.0), (0.0, -1.0, 0.3816), (-0.09755, -0.9904, -1.0), (-0.1951, -0.9808, 0.3816), (-0.2889, -0.9523, -1.0), (-0.3827, -0.9239, 0.3816), (-0.4691, -0.8777, -1.0), (-0.5556, -0.8315, 0.3816), (-0.6313, -0.7693, -1.0), (-0.7071, -0.7071, 0.3816), (-0.7693, -0.6313, -1.0), (-0.8315, -0.5556, 0.3816), (-0.8777, -0.4691, -1.0), (-0.9239, -0.3827, 0.3816), (-0.9523, -0.2889, -1.0), (-0.9808, -0.1951, 0.3816), (-0.9904, -0.09755, -1.0), (-1.0, 0.0, 0.3816), (-0.9904, 0.09755, -1.0), (-0.9808, 0.1951, 0.3816), (-0.9523, 0.2889, -1.0), (-0.9239, 0.3827, 0.3816), (-0.8777, 0.4691, -1.0), (-0.8315, 0.5556, 0.3816), (-0.7693, 0.6313, -1.0), (-0.7071, 0.7071, 0.3816), (-0.6313, 0.7693, -1.0), (-0.5556, 0.8315, 0.3816), (-0.4691, 0.8777, -1.0), (-0.3827, 0.9239, 0.3816), (-0.2889, 0.9523, -1.0), (-0.1951, 0.9808, 0.3816), (-0.09755, 0.9904, -1.0), (-0.09755, 0.9904, 0.3816), (-0.2889, 0.9523, 0.3816), (-0.4691, 0.8777, 0.3816), (-0.6313, 0.7693, 0.3816), (-0.7693, 0.6313, 0.3816), (-0.8777, 0.4691, 0.3816), (-0.9523, 0.2889, 0.3816), (-0.9904, 0.09755, 0.3816), (-0.9904, -0.09755, 0.3816), (-0.9523, -0.2889, 0.3816), (-0.8777, -0.4691, 0.3816), (-0.7693, -0.6313, 0.3816), (-0.6313, -0.7693, 0.3816), (-0.4691, -0.8777, 0.3816), (-0.2889, -0.9523, 0.3816), (-0.09755, -0.9904, 0.3816), (0.09755, -0.9904, 0.3816), (0.2889, -0.9523, 0.3816), (0.4691, -0.8777, 0.3816), (0.6313, -0.7693, 0.3816), (0.7693, -0.6313, 0.3816), (0.8777, -0.4691, 0.3816), (0.9523, -0.2889, 0.3816), (0.9904, -0.09755, 0.3816), (0.9904, 0.09755, 0.3816), (0.9523, 0.2889, 0.3816), (0.8777, 0.4691, 0.3816), (0.7693, 0.6313, 0.3816), (0.6313, 0.7693, 0.3816), (0.4691, 0.8777, 0.3816), (0.2889, 0.9523, 0.3816), (0.09755, 0.9904, 0.3816)], [], [(3, 1, 63, 61, 59, 57, 55, 53, 51, 49, 47, 45, 43, 41, 39, 37, 35, 33, 31, 29, 27, 25, 23, 21, 19, 17, 15, 13, 11, 9, 7, 5), (0, 96, 2, 99, 4, 101, 6, 103, 8, 105, 10, 107, 12, 109, 14, 111, 16, 113, 18, 115, 20, 117, 22, 119, 24, 121, 26, 123, 28, 125, 30, 127, 32, 129, 34, 131, 36, 133, 38, 135, 40, 137, 42, 139, 44, 141, 46, 143, 48, 145, 50, 147, 52, 149, 54, 151, 56, 153, 58, 155, 60, 157, 62, 159), (63, 1, 64, 95), (61, 63, 95, 94), (59, 61, 94, 93), (57, 59, 93, 92), (55, 57, 92, 91), (53, 55, 91, 90), (51, 53, 90, 89), (49, 51, 89, 88), (47, 49, 88, 87), (45, 47, 87, 86), (43, 45, 86, 85), (41, 43, 85, 84), (39, 41, 84, 83), (37, 39, 83, 82), (35, 37, 82, 81), (33, 35, 81, 80), (31, 33, 80, 79), (29, 31, 79, 78), (27, 29, 78, 77), (25, 27, 77, 76), (23, 25, 76, 75), (21, 23, 75, 74), (19, 21, 74, 73), (17, 19, 73, 72), (15, 17, 72, 71), (13, 15, 71, 70), (11, 13, 70, 69), (9, 11, 69, 68), (7, 9, 68, 67), (5, 7, 67, 66), (3, 5, 66, 65), (1, 3, 65, 64), (159, 160, 97, 0), (62, 158, 160, 159), (157, 161, 158, 62), (60, 156, 161, 157), (155, 162, 156, 60), (58, 154, 162, 155), (153, 163, 154, 58), (56, 152, 163, 153), (151, 164, 152, 56), (54, 150, 164, 151), (149, 165, 150, 54), (52, 148, 165, 149), (147, 166, 148, 52), (50, 146, 166, 147), (145, 167, 146, 50), (48, 144, 167, 145), (143, 168, 144, 48), (46, 142, 168, 143), (141, 169, 142, 46), (44, 140, 169, 141), (139, 170, 140, 44), (42, 138, 170, 139), (137, 171, 138, 42), (40, 136, 171, 137), (135, 172, 136, 40), (38, 134, 172, 135), (133, 173, 134, 38), (36, 132, 173, 133), (131, 174, 132, 36), (34, 130, 174, 131), (129, 175, 130, 34), (32, 128, 175, 129), (127, 176, 128, 32), (30, 126, 176, 127), (125, 177, 126, 30), (28, 124, 177, 125), (123, 178, 124, 28), (26, 122, 178, 123), (121, 179, 122, 26), (24, 120, 179, 121), (119, 180, 120, 24), (22, 118, 180, 119), (117, 181, 118, 22), (20, 116, 181, 117), (115, 182, 116, 20), (18, 114, 182, 115), (113, 183, 114, 18), (16, 112, 183, 113), (111, 184, 112, 16), (14, 110, 184, 111), (109, 185, 110, 14), (12, 108, 185, 109), (107, 186, 108, 12), (10, 106, 186, 107), (105, 187, 106, 10), (8, 104, 187, 105), (103, 188, 104, 8), (6, 102, 188, 103), (101, 189, 102, 6), (4, 100, 189, 101), (99, 190, 100, 4), (2, 98, 190, 99), (96, 191, 98, 2), (0, 97, 191, 96)])
me_cylinder.polygons.foreach_set('use_smooth', [True] * 98)
_uv = me_cylinder.uv_layers.new(name='UVMap')
_uv.uv.foreach_set('vector', [0.2919, 0.4607, 0.25, 0.4648, 0.2081, 0.4607, 0.1678, 0.4485, 0.1306, 0.4286, 0.09808, 0.4019, 0.07136, 0.3694, 0.05151, 0.3322, 0.03928, 0.2919, 0.03515, 0.25, 0.03928, 0.2081, 0.05151, 0.1678, 0.07136, 0.1306, 0.09808, 0.09808, 0.1306, 0.07136, 0.1678, 0.05151, 0.2081, 0.03928, 0.25, 0.03515, 0.2919, 0.03928, 0.3322, 0.05151, 0.3694, 0.07136, 0.4019, 0.09808, 0.4286, 0.1306, 0.4485, 0.1678, 0.4607, 0.2081, 0.4648, 0.25, 0.4607, 0.2919, 0.4485, 0.3322, 0.4286, 0.3694, 0.4019, 0.4019, 0.3694, 0.4286, 0.3322, 0.4485, 0.75, 0.49, 0.7734, 0.4877, 0.7968, 0.4854, 0.8193, 0.4786, 0.8418, 0.4717, 0.8626, 0.4606, 0.8833, 0.4496, 0.9015, 0.4346, 0.9197, 0.4197, 0.9346, 0.4015, 0.9496, 0.3833, 0.9606, 0.3626, 0.9717, 0.3418, 0.9786, 0.3193, 0.9854, 0.2968, 0.9877, 0.2734, 0.99, 0.25, 0.9877, 0.2266, 0.9854, 0.2032, 0.9786, 0.1807, 0.9717, 0.1582, 0.9606, 0.1374, 0.9496, 0.1167, 0.9346, 0.09848, 0.9197, 0.08029, 0.9015, 0.06537, 0.8833, 0.05045, 0.8626, 0.03936, 0.8418, 0.02827, 0.8193, 0.02144, 0.7968, 0.01461, 0.7734, 0.01231, 0.75, 0.01, 0.7266, 0.01231, 0.7032, 0.01461, 0.6807, 0.02144, 0.6582, 0.02827, 0.6374, 0.03936, 0.6167, 0.05045, 0.5985, 0.06537, 0.5803, 0.08029, 0.5654, 0.09848, 0.5504, 0.1167, 0.5394, 0.1374, 0.5283, 0.1582, 0.5214, 0.1807, 0.5146, 0.2032, 0.5123, 0.2266, 0.51, 0.25, 0.5123, 0.2734, 0.5146, 0.2968, 0.5214, 0.3193, 0.5283, 0.3418, 0.5394, 0.3626, 0.5504, 0.3833, 0.5654, 0.4015, 0.5803, 0.4197, 0.5985, 0.4346, 0.6167, 0.4496, 0.6374, 0.4606, 0.6582, 0.4717, 0.6807, 0.4786, 0.7032, 0.4854, 0.7266, 0.4877, 0.2081, 0.4607, 0.25, 0.4648, 0.25, 0.4774, 0.2056, 0.4731, 0.1678, 0.4485, 0.2081, 0.4607, 0.2056, 0.4731, 0.163, 0.4601, 0.1306, 0.4286, 0.1678, 0.4485, 0.163, 0.4601, 0.1237, 0.4391, 0.09808, 0.4019, 0.1306, 0.4286, 0.1237, 0.4391, 0.08919, 0.4108, 0.07136, 0.3694, 0.09808, 0.4019, 0.08919, 0.4108, 0.0609, 0.3763, 0.05151, 0.3322, 0.07136, 0.3694, 0.0609, 0.3763, 0.03989, 0.337, 0.03928, 0.2919, 0.05151, 0.3322, 0.03989, 0.337, 0.02695, 0.2944, 0.03515, 0.25, 0.03928, 0.2919, 0.02695, 0.2944, 0.02258, 0.25, 0.03928, 0.2081, 0.03515, 0.25, 0.02258, 0.25, 0.02695, 0.2056, 0.05151, 0.1678, 0.03928, 0.2081, 0.02695, 0.2056, 0.03989, 0.163, 0.07136, 0.1306, 0.05151, 0.1678, 0.03989, 0.163, 0.0609, 0.1237, 0.09808, 0.09808, 0.07136, 0.1306, 0.0609, 0.1237, 0.08919, 0.08919, 0.1306, 0.07136, 0.09808, 0.09808, 0.08919, 0.08919, 0.1237, 0.0609, 0.1678, 0.05151, 0.1306, 0.07136, 0.1237, 0.0609, 0.163, 0.03989, 0.2081, 0.03928, 0.1678, 0.05151, 0.163, 0.03989, 0.2056, 0.02695, 0.25, 0.03515, 0.2081, 0.03928, 0.2056, 0.02695, 0.25, 0.02258, 0.2919, 0.03928, 0.25, 0.03515, 0.25, 0.02258, 0.2944, 0.02695, 0.3322, 0.05151, 0.2919, 0.03928, 0.2944, 0.02695, 0.337, 0.03989, 0.3694, 0.07136, 0.3322, 0.05151, 0.337, 0.03989, 0.3763, 0.0609, 0.4019, 0.09808, 0.3694, 0.07136, 0.3763, 0.0609, 0.4108, 0.08919, 0.4286, 0.1306, 0.4019, 0.09808, 0.4108, 0.08919, 0.4391, 0.1237, 0.4485, 0.1678, 0.4286, 0.1306, 0.4391, 0.1237, 0.4601, 0.163, 0.4607, 0.2081, 0.4485, 0.1678, 0.4601, 0.163, 0.4731, 0.2056, 0.4648, 0.25, 0.4607, 0.2081, 0.4731, 0.2056, 0.4774, 0.25, 0.4607, 0.2919, 0.4648, 0.25, 0.4774, 0.25, 0.4731, 0.2944, 0.4485, 0.3322, 0.4607, 0.2919, 0.4731, 0.2944, 0.4601, 0.337, 0.4286, 0.3694, 0.4485, 0.3322, 0.4601, 0.337, 0.4391, 0.3763, 0.4019, 0.4019, 0.4286, 0.3694, 0.4391, 0.3763, 0.4108, 0.4108, 0.3694, 0.4286, 0.4019, 0.4019, 0.4108, 0.4108, 0.3763, 0.4391, 0.3322, 0.4485, 0.3694, 0.4286, 0.3763, 0.4391, 0.337, 0.4601, 0.2919, 0.4607, 0.3322, 0.4485, 0.337, 0.4601, 0.2944, 0.4731, 0.25, 0.4648, 0.2919, 0.4607, 0.2944, 0.4731, 0.25, 0.4774, 0.01562, 0.5, 0.01562, 0.75, 0.0, 0.75, 0.0, 0.5, 0.03125, 0.5, 0.03125, 0.75, 0.01562, 0.75, 0.01562, 0.5, 0.04688, 0.5, 0.04688, 0.75, 0.03125, 0.75, 0.03125, 0.5, 0.0625, 0.5, 0.0625, 0.75, 0.04688, 0.75, 0.04688, 0.5, 0.07812, 0.5, 0.07812, 0.75, 0.0625, 0.75, 0.0625, 0.5, 0.09375, 0.5, 0.09375, 0.75, 0.07812, 0.75, 0.07812, 0.5, 0.1094, 0.5, 0.1094, 0.75, 0.09375, 0.75, 0.09375, 0.5, 0.125, 0.5, 0.125, 0.75, 0.1094, 0.75, 0.1094, 0.5, 0.1406, 0.5, 0.1406, 0.75, 0.125, 0.75, 0.125, 0.5, 0.1562, 0.5, 0.1562, 0.75, 0.1406, 0.75, 0.1406, 0.5, 0.1719, 0.5, 0.1719, 0.75, 0.1562, 0.75, 0.1562, 0.5, 0.1875, 0.5, 0.1875, 0.75, 0.1719, 0.75, 0.1719, 0.5, 0.2031, 0.5, 0.2031, 0.75, 0.1875, 0.75, 0.1875, 0.5, 0.2188, 0.5, 0.2188, 0.75, 0.2031, 0.75, 0.2031, 0.5, 0.2344, 0.5, 0.2344, 0.75, 0.2188, 0.75, 0.2188, 0.5, 0.25, 0.5, 0.25, 0.75, 0.2344, 0.75, 0.2344, 0.5, 0.2656, 0.5, 0.2656, 0.75, 0.25, 0.75, 0.25, 0.5, 0.2812, 0.5, 0.2812, 0.75, 0.2656, 0.75, 0.2656, 0.5, 0.2969, 0.5, 0.2969, 0.75, 0.2812, 0.75, 0.2812, 0.5, 0.3125, 0.5, 0.3125, 0.75, 0.2969, 0.75, 0.2969, 0.5, 0.3281, 0.5, 0.3281, 0.75, 0.3125, 0.75, 0.3125, 0.5, 0.3438, 0.5, 0.3438, 0.75, 0.3281, 0.75, 0.3281, 0.5, 0.3594, 0.5, 0.3594, 0.75, 0.3438, 0.75, 0.3438, 0.5, 0.375, 0.5, 0.375, 0.75, 0.3594, 0.75, 0.3594, 0.5, 0.3906, 0.5, 0.3906, 0.75, 0.375, 0.75, 0.375, 0.5, 0.4062, 0.5, 0.4062, 0.75, 0.3906, 0.75, 0.3906, 0.5, 0.4219, 0.5, 0.4219, 0.75, 0.4062, 0.75, 0.4062, 0.5, 0.4375, 0.5, 0.4375, 0.75, 0.4219, 0.75, 0.4219, 0.5, 0.4531, 0.5, 0.4531, 0.75, 0.4375, 0.75, 0.4375, 0.5, 0.4688, 0.5, 0.4688, 0.75, 0.4531, 0.75, 0.4531, 0.5, 0.4844, 0.5, 0.4844, 0.75, 0.4688, 0.75, 0.4688, 0.5, 0.5, 0.5, 0.5, 0.75, 0.4844, 0.75, 0.4844, 0.5, 0.5156, 0.5, 0.5156, 0.75, 0.5, 0.75, 0.5, 0.5, 0.5312, 0.5, 0.5312, 0.75, 0.5156, 0.75, 0.5156, 0.5, 0.5469, 0.5, 0.5469, 0.75, 0.5312, 0.75, 0.5312, 0.5, 0.5625, 0.5, 0.5625, 0.75, 0.5469, 0.75, 0.5469, 0.5, 0.5781, 0.5, 0.5781, 0.75, 0.5625, 0.75, 0.5625, 0.5, 0.5938, 0.5, 0.5938, 0.75, 0.5781, 0.75, 0.5781, 0.5, 0.6094, 0.5, 0.6094, 0.75, 0.5938, 0.75, 0.5938, 0.5, 0.625, 0.5, 0.625, 0.75, 0.6094, 0.75, 0.6094, 0.5, 0.6406, 0.5, 0.6406, 0.75, 0.625, 0.75, 0.625, 0.5, 0.6562, 0.5, 0.6562, 0.75, 0.6406, 0.75, 0.6406, 0.5, 0.6719, 0.5, 0.6719, 0.75, 0.6562, 0.75, 0.6562, 0.5, 0.6875, 0.5, 0.6875, 0.75, 0.6719, 0.75, 0.6719, 0.5, 0.7031, 0.5, 0.7031, 0.75, 0.6875, 0.75, 0.6875, 0.5, 0.7188, 0.5, 0.7188, 0.75, 0.7031, 0.75, 0.7031, 0.5, 0.7344, 0.5, 0.7344, 0.75, 0.7188, 0.75, 0.7188, 0.5, 0.75, 0.5, 0.75, 0.75, 0.7344, 0.75, 0.7344, 0.5, 0.7656, 0.5, 0.7656, 0.75, 0.75, 0.75, 0.75, 0.5, 0.7812, 0.5, 0.7812, 0.75, 0.7656, 0.75, 0.7656, 0.5, 0.7969, 0.5, 0.7969, 0.75, 0.7812, 0.75, 0.7812, 0.5, 0.8125, 0.5, 0.8125, 0.75, 0.7969, 0.75, 0.7969, 0.5, 0.8281, 0.5, 0.8281, 0.75, 0.8125, 0.75, 0.8125, 0.5, 0.8438, 0.5, 0.8438, 0.75, 0.8281, 0.75, 0.8281, 0.5, 0.8594, 0.5, 0.8594, 0.75, 0.8438, 0.75, 0.8438, 0.5, 0.875, 0.5, 0.875, 0.75, 0.8594, 0.75, 0.8594, 0.5, 0.8906, 0.5, 0.8906, 0.75, 0.875, 0.75, 0.875, 0.5, 0.9062, 0.5, 0.9062, 0.75, 0.8906, 0.75, 0.8906, 0.5, 0.9219, 0.5, 0.9219, 0.75, 0.9062, 0.75, 0.9062, 0.5, 0.9375, 0.5, 0.9375, 0.75, 0.9219, 0.75, 0.9219, 0.5, 0.9531, 0.5, 0.9531, 0.75, 0.9375, 0.75, 0.9375, 0.5, 0.9688, 0.5, 0.9688, 0.75, 0.9531, 0.75, 0.9531, 0.5, 0.9844, 0.5, 0.9844, 0.75, 0.9688, 0.75, 0.9688, 0.5, 1.0, 0.5, 1.0, 0.75, 0.9844, 0.75, 0.9844, 0.5])
me_cylinder.materials.append(mat_material_001)
me_cylinder.update()
me_cylinder_002 = bpy.data.meshes.new('Cylinder.002')
me_cylinder_002.from_pydata([(0.1951, 0.9808, 0.9431), (0.0, 1.0, 0.9431), (0.3827, 0.9239, 0.9431), (0.5556, 0.8315, 0.9431), (0.7071, 0.7071, 0.9431), (0.8315, 0.5556, 0.9431), (0.9239, 0.3827, 0.9431), (0.9808, 0.1951, 0.9431), (1.0, 0.0, 0.9431), (0.9808, -0.1951, 0.9431), (0.9239, -0.3827, 0.9431), (0.8315, -0.5556, 0.9431), (0.7071, -0.7071, 0.9431), (0.5556, -0.8315, 0.9431), (0.3827, -0.9239, 0.9431), (0.1951, -0.9808, 0.9431), (0.0, -1.0, 0.9431), (-0.1951, -0.9808, 0.9431), (-0.3827, -0.9239, 0.9431), (-0.5556, -0.8315, 0.9431), (-0.7071, -0.7071, 0.9431), (-0.8315, -0.5556, 0.9431), (-0.9239, -0.3827, 0.9431), (-0.9808, -0.1951, 0.9431), (-1.0, 0.0, 0.9431), (-0.9808, 0.1951, 0.9431), (-0.9239, 0.3827, 0.9431), (-0.8315, 0.5556, 0.9431), (-0.7071, 0.7071, 0.9431), (-0.5556, 0.8315, 0.9431), (-0.3827, 0.9239, 0.9431), (-0.1951, 0.9808, 0.9431), (0.0, 0.9476, 0.9868), (0.1849, 0.9294, 0.9868), (0.3626, 0.8755, 0.9868), (0.5265, 0.7879, 0.9868), (0.6701, 0.6701, 0.9868), (0.7879, 0.5265, 0.9868), (0.8755, 0.3626, 0.9868), (0.9294, 0.1849, 0.9868), (0.9476, 0.0, 0.9868), (0.9294, -0.1849, 0.9868), (0.8755, -0.3626, 0.9868), (0.7879, -0.5265, 0.9868), (0.6701, -0.6701, 0.9868), (0.5265, -0.7879, 0.9868), (0.3626, -0.8755, 0.9868), (0.1849, -0.9294, 0.9868), (0.0, -0.9476, 0.9868), (-0.1849, -0.9294, 0.9868), (-0.3626, -0.8755, 0.9868), (-0.5265, -0.7879, 0.9868), (-0.6701, -0.6701, 0.9868), (-0.7879, -0.5265, 0.9868), (-0.8755, -0.3626, 0.9868), (-0.9294, -0.1849, 0.9868), (-0.9476, 0.0, 0.9868), (-0.9294, 0.1849, 0.9868), (-0.8755, 0.3626, 0.9868), (-0.7879, 0.5265, 0.9868), (-0.6701, 0.6701, 0.9868), (-0.5265, 0.7879, 0.9868), (-0.3626, 0.8755, 0.9868), (-0.1849, 0.9294, 0.9868), (0.09755, 0.9904, 0.9431), (0.0, 1.0, 0.3816), (0.1951, 0.9808, 0.3816), (0.2889, 0.9523, 0.9431), (0.3827, 0.9239, 0.3816), (0.4691, 0.8777, 0.9431), (0.5556, 0.8315, 0.3816), (0.6313, 0.7693, 0.9431), (0.7071, 0.7071, 0.3816), (0.7693, 0.6313, 0.9431), (0.8315, 0.5556, 0.3816), (0.8777, 0.4691, 0.9431), (0.9239, 0.3827, 0.3816), (0.9523, 0.2889, 0.9431), (0.9808, 0.1951, 0.3816), (0.9904, 0.09755, 0.9431), (1.0, 0.0, 0.3816), (0.9904, -0.09755, 0.9431), (0.9808, -0.1951, 0.3816), (0.9523, -0.2889, 0.9431), (0.9239, -0.3827, 0.3816), (0.8777, -0.4691, 0.9431), (0.8315, -0.5556, 0.3816), (0.7693, -0.6313, 0.9431), (0.7071, -0.7071, 0.3816), (0.6313, -0.7693, 0.9431), (0.5556, -0.8315, 0.3816), (0.4691, -0.8777, 0.9431), (0.3827, -0.9239, 0.3816), (0.2889, -0.9523, 0.9431), (0.1951, -0.9808, 0.3816), (0.09755, -0.9904, 0.9431), (0.0, -1.0, 0.3816), (-0.09755, -0.9904, 0.9431), (-0.1951, -0.9808, 0.3816), (-0.2889, -0.9523, 0.9431), (-0.3827, -0.9239, 0.3816), (-0.4691, -0.8777, 0.9431), (-0.5556, -0.8315, 0.3816), (-0.6313, -0.7693, 0.9431), (-0.7071, -0.7071, 0.3816), (-0.7693, -0.6313, 0.9431), (-0.8315, -0.5556, 0.3816), (-0.8777, -0.4691, 0.9431), (-0.9239, -0.3827, 0.3816), (-0.9523, -0.2889, 0.9431), (-0.9808, -0.1951, 0.3816), (-0.9904, -0.09755, 0.9431), (-1.0, 0.0, 0.3816), (-0.9904, 0.09755, 0.9431), (-0.9808, 0.1951, 0.3816), (-0.9523, 0.2889, 0.9431), (-0.9239, 0.3827, 0.3816), (-0.8777, 0.4691, 0.9431), (-0.8315, 0.5556, 0.3816), (-0.7693, 0.6313, 0.9431), (-0.7071, 0.7071, 0.3816), (-0.6313, 0.7693, 0.9431), (-0.5556, 0.8315, 0.3816), (-0.4691, 0.8777, 0.9431), (-0.3827, 0.9239, 0.3816), (-0.2889, 0.9523, 0.9431), (-0.1951, 0.9808, 0.3816), (-0.09755, 0.9904, 0.9431), (-0.09755, 0.9904, 0.3816), (-0.2889, 0.9523, 0.3816), (-0.4691, 0.8777, 0.3816), (-0.6313, 0.7693, 0.3816), (-0.7693, 0.6313, 0.3816), (-0.8777, 0.4691, 0.3816), (-0.9523, 0.2889, 0.3816), (-0.9904, 0.09755, 0.3816), (-0.9904, -0.09755, 0.3816), (-0.9523, -0.2889, 0.3816), (-0.8777, -0.4691, 0.3816), (-0.7693, -0.6313, 0.3816), (-0.6313, -0.7693, 0.3816), (-0.4691, -0.8777, 0.3816), (-0.2889, -0.9523, 0.3816), (-0.09755, -0.9904, 0.3816), (0.09755, -0.9904, 0.3816), (0.2889, -0.9523, 0.3816), (0.4691, -0.8777, 0.3816), (0.6313, -0.7693, 0.3816), (0.7693, -0.6313, 0.3816), (0.8777, -0.4691, 0.3816), (0.9523, -0.2889, 0.3816), (0.9904, -0.09755, 0.3816), (0.9904, 0.09755, 0.3816), (0.9523, 0.2889, 0.3816), (0.8777, 0.4691, 0.3816), (0.7693, 0.6313, 0.3816), (0.6313, 0.7693, 0.3816), (0.4691, 0.8777, 0.3816), (0.2889, 0.9523, 0.3816), (0.09755, 0.9904, 0.3816)], [], [(159, 64, 0, 66), (158, 67, 2, 68), (157, 69, 3, 70), (156, 71, 4, 72), (155, 73, 5, 74), (154, 75, 6, 76), (153, 77, 7, 78), (152, 79, 8, 80), (151, 81, 9, 82), (150, 83, 10, 84), (149, 85, 11, 86), (148, 87, 12, 88), (147, 89, 13, 90), (146, 91, 14, 92), (145, 93, 15, 94), (144, 95, 16, 96), (143, 97, 17, 98), (142, 99, 18, 100), (141, 101, 19, 102), (140, 103, 20, 104), (139, 105, 21, 106), (138, 107, 22, 108), (137, 109, 23, 110), (136, 111, 24, 112), (135, 113, 25, 114), (134, 115, 26, 116), (133, 117, 27, 118), (132, 119, 28, 120), (131, 121, 29, 122), (130, 123, 30, 124), (129, 125, 31, 126), (128, 127, 1, 65), (32, 33, 0, 64, 1), (33, 34, 2, 67, 0), (34, 35, 3, 69, 2), (35, 36, 4, 71, 3), (36, 37, 5, 73, 4), (37, 38, 6, 75, 5), (38, 39, 7, 77, 6), (39, 40, 8, 79, 7), (40, 41, 9, 81, 8), (41, 42, 10, 83, 9), (42, 43, 11, 85, 10), (43, 44, 12, 87, 11), (44, 45, 13, 89, 12), (45, 46, 14, 91, 13), (46, 47, 15, 93, 14), (47, 48, 16, 95, 15), (48, 49, 17, 97, 16), (49, 50, 18, 99, 17), (50, 51, 19, 101, 18), (51, 52, 20, 103, 19), (52, 53, 21, 105, 20), (53, 54, 22, 107, 21), (54, 55, 23, 109, 22), (55, 56, 24, 111, 23), (56, 57, 25, 113, 24), (57, 58, 26, 115, 25), (58, 59, 27, 117, 26), (59, 60, 28, 119, 27), (60, 61, 29, 121, 28), (61, 62, 30, 123, 29), (62, 63, 31, 125, 30), (63, 32, 1, 127, 31), (126, 31, 127, 128), (124, 30, 125, 129), (122, 29, 123, 130), (120, 28, 121, 131), (118, 27, 119, 132), (116, 26, 117, 133), (114, 25, 115, 134), (112, 24, 113, 135), (110, 23, 111, 136), (108, 22, 109, 137), (106, 21, 107, 138), (104, 20, 105, 139), (102, 19, 103, 140), (100, 18, 101, 141), (98, 17, 99, 142), (96, 16, 97, 143), (94, 15, 95, 144), (92, 14, 93, 145), (90, 13, 91, 146), (88, 12, 89, 147), (86, 11, 87, 148), (84, 10, 85, 149), (82, 9, 83, 150), (80, 8, 81, 151), (78, 7, 79, 152), (76, 6, 77, 153), (74, 5, 75, 154), (72, 4, 73, 155), (70, 3, 71, 156), (68, 2, 69, 157), (66, 0, 67, 158), (65, 1, 64, 159)])
me_cylinder_002.polygons.foreach_set('use_smooth', [True] * 96)
_uv = me_cylinder_002.uv_layers.new(name='UVMap')
_uv.uv.foreach_set('vector', [0.9844, 0.75, 0.9844, 1.0, 0.9688, 1.0, 0.9688, 0.75, 0.9531, 0.75, 0.9531, 1.0, 0.9375, 1.0, 0.9375, 0.75, 0.9219, 0.75, 0.9219, 1.0, 0.9062, 1.0, 0.9062, 0.75, 0.8906, 0.75, 0.8906, 1.0, 0.875, 1.0, 0.875, 0.75, 0.8594, 0.75, 0.8594, 1.0, 0.8438, 1.0, 0.8438, 0.75, 0.8281, 0.75, 0.8281, 1.0, 0.8125, 1.0, 0.8125, 0.75, 0.7969, 0.75, 0.7969, 1.0, 0.7812, 1.0, 0.7812, 0.75, 0.7656, 0.75, 0.7656, 1.0, 0.75, 1.0, 0.75, 0.75, 0.7344, 0.75, 0.7344, 1.0, 0.7188, 1.0, 0.7188, 0.75, 0.7031, 0.75, 0.7031, 1.0, 0.6875, 1.0, 0.6875, 0.75, 0.6719, 0.75, 0.6719, 1.0, 0.6562, 1.0, 0.6562, 0.75, 0.6406, 0.75, 0.6406, 1.0, 0.625, 1.0, 0.625, 0.75, 0.6094, 0.75, 0.6094, 1.0, 0.5938, 1.0, 0.5938, 0.75, 0.5781, 0.75, 0.5781, 1.0, 0.5625, 1.0, 0.5625, 0.75, 0.5469, 0.75, 0.5469, 1.0, 0.5312, 1.0, 0.5312, 0.75, 0.5156, 0.75, 0.5156, 1.0, 0.5, 1.0, 0.5, 0.75, 0.4844, 0.75, 0.4844, 1.0, 0.4688, 1.0, 0.4688, 0.75, 0.4531, 0.75, 0.4531, 1.0, 0.4375, 1.0, 0.4375, 0.75, 0.4219, 0.75, 0.4219, 1.0, 0.4062, 1.0, 0.4062, 0.75, 0.3906, 0.75, 0.3906, 1.0, 0.375, 1.0, 0.375, 0.75, 0.3594, 0.75, 0.3594, 1.0, 0.3438, 1.0, 0.3438, 0.75, 0.3281, 0.75, 0.3281, 1.0, 0.3125, 1.0, 0.3125, 0.75, 0.2969, 0.75, 0.2969, 1.0, 0.2812, 1.0, 0.2812, 0.75, 0.2656, 0.75, 0.2656, 1.0, 0.25, 1.0, 0.25, 0.75, 0.2344, 0.75, 0.2344, 1.0, 0.2188, 1.0, 0.2188, 0.75, 0.2031, 0.75, 0.2031, 1.0, 0.1875, 1.0, 0.1875, 0.75, 0.1719, 0.75, 0.1719, 1.0, 0.1562, 1.0, 0.1562, 0.75, 0.1406, 0.75, 0.1406, 1.0, 0.125, 1.0, 0.125, 0.75, 0.1094, 0.75, 0.1094, 1.0, 0.09375, 1.0, 0.09375, 0.75, 0.07812, 0.75, 0.07812, 1.0, 0.0625, 1.0, 0.0625, 0.75, 0.04688, 0.75, 0.04688, 1.0, 0.03125, 1.0, 0.03125, 0.75, 0.01562, 0.75, 0.01562, 1.0, 0.0, 1.0, 0.0, 0.75, 0.25, 0.4774, 0.2944, 0.4731, 0.2968, 0.4854, 0.2734, 0.4877, 0.25, 0.49, 0.2944, 0.4731, 0.337, 0.4601, 0.3418, 0.4717, 0.3193, 0.4786, 0.2968, 0.4854, 0.337, 0.4601, 0.3763, 0.4391, 0.3833, 0.4496, 0.3626, 0.4606, 0.3418, 0.4717, 0.3763, 0.4391, 0.4108, 0.4108, 0.4197, 0.4197, 0.4015, 0.4346, 0.3833, 0.4496, 0.4108, 0.4108, 0.4391, 0.3763, 0.4496, 0.3833, 0.4346, 0.4015, 0.4197, 0.4197, 0.4391, 0.3763, 0.4601, 0.337, 0.4717, 0.3418, 0.4606, 0.3626, 0.4496, 0.3833, 0.4601, 0.337, 0.4731, 0.2944, 0.4854, 0.2968, 0.4786, 0.3193, 0.4717, 0.3418, 0.4731, 0.2944, 0.4774, 0.25, 0.49, 0.25, 0.4877, 0.2734, 0.4854, 0.2968, 0.4774, 0.25, 0.4731, 0.2056, 0.4854, 0.2032, 0.4877, 0.2266, 0.49, 0.25, 0.4731, 0.2056, 0.4601, 0.163, 0.4717, 0.1582, 0.4786, 0.1807, 0.4854, 0.2032, 0.4601, 0.163, 0.4391, 0.1237, 0.4496, 0.1167, 0.4606, 0.1374, 0.4717, 0.1582, 0.4391, 0.1237, 0.4108, 0.08919, 0.4197, 0.08029, 0.4346, 0.09848, 0.4496, 0.1167, 0.4108, 0.08919, 0.3763, 0.0609, 0.3833, 0.05045, 0.4015, 0.06537, 0.4197, 0.08029, 0.3763, 0.0609, 0.337, 0.03989, 0.3418, 0.02827, 0.3626, 0.03936, 0.3833, 0.05045, 0.337, 0.03989, 0.2944, 0.02695, 0.2968, 0.01461, 0.3193, 0.02144, 0.3418, 0.02827, 0.2944, 0.02695, 0.25, 0.02258, 0.25, 0.01, 0.2734, 0.01231, 0.2968, 0.01461, 0.25, 0.02258, 0.2056, 0.02695, 0.2032, 0.01461, 0.2266, 0.01231, 0.25, 0.01, 0.2056, 0.02695, 0.163, 0.03989, 0.1582, 0.02827, 0.1807, 0.02144, 0.2032, 0.01461, 0.163, 0.03989, 0.1237, 0.0609, 0.1167, 0.05045, 0.1374, 0.03936, 0.1582, 0.02827, 0.1237, 0.0609, 0.08919, 0.08919, 0.08029, 0.08029, 0.09848, 0.06537, 0.1167, 0.05045, 0.08919, 0.08919, 0.0609, 0.1237, 0.05045, 0.1167, 0.06537, 0.09848, 0.08029, 0.08029, 0.0609, 0.1237, 0.03989, 0.163, 0.02827, 0.1582, 0.03936, 0.1374, 0.05045, 0.1167, 0.03989, 0.163, 0.02695, 0.2056, 0.01461, 0.2032, 0.02144, 0.1807, 0.02827, 0.1582, 0.02695, 0.2056, 0.02258, 0.25, 0.01, 0.25, 0.01231, 0.2266, 0.01461, 0.2032, 0.02258, 0.25, 0.02695, 0.2944, 0.01461, 0.2968, 0.01231, 0.2734, 0.01, 0.25, 0.02695, 0.2944, 0.03989, 0.337, 0.02827, 0.3418, 0.02144, 0.3193, 0.01461, 0.2968, 0.03989, 0.337, 0.0609, 0.3763, 0.05045, 0.3833, 0.03936, 0.3626, 0.02827, 0.3418, 0.0609, 0.3763, 0.08919, 0.4108, 0.08029, 0.4197, 0.06537, 0.4015, 0.05045, 0.3833, 0.08919, 0.4108, 0.1237, 0.4391, 0.1167, 0.4496, 0.09848, 0.4346, 0.08029, 0.4197, 0.1237, 0.4391, 0.163, 0.4601, 0.1582, 0.4717, 0.1374, 0.4606, 0.1167, 0.4496, 0.163, 0.4601, 0.2056, 0.4731, 0.2032, 0.4854, 0.1807, 0.4786, 0.1582, 0.4717, 0.2056, 0.4731, 0.25, 0.4774, 0.25, 0.49, 0.2266, 0.4877, 0.2032, 0.4854, 0.03125, 0.75, 0.03125, 1.0, 0.01562, 1.0, 0.01562, 0.75, 0.0625, 0.75, 0.0625, 1.0, 0.04688, 1.0, 0.04688, 0.75, 0.09375, 0.75, 0.09375, 1.0, 0.07812, 1.0, 0.07812, 0.75, 0.125, 0.75, 0.125, 1.0, 0.1094, 1.0, 0.1094, 0.75, 0.1562, 0.75, 0.1562, 1.0, 0.1406, 1.0, 0.1406, 0.75, 0.1875, 0.75, 0.1875, 1.0, 0.1719, 1.0, 0.1719, 0.75, 0.2188, 0.75, 0.2188, 1.0, 0.2031, 1.0, 0.2031, 0.75, 0.25, 0.75, 0.25, 1.0, 0.2344, 1.0, 0.2344, 0.75, 0.2812, 0.75, 0.2812, 1.0, 0.2656, 1.0, 0.2656, 0.75, 0.3125, 0.75, 0.3125, 1.0, 0.2969, 1.0, 0.2969, 0.75, 0.3438, 0.75, 0.3438, 1.0, 0.3281, 1.0, 0.3281, 0.75, 0.375, 0.75, 0.375, 1.0, 0.3594, 1.0, 0.3594, 0.75, 0.4062, 0.75, 0.4062, 1.0, 0.3906, 1.0, 0.3906, 0.75, 0.4375, 0.75, 0.4375, 1.0, 0.4219, 1.0, 0.4219, 0.75, 0.4688, 0.75, 0.4688, 1.0, 0.4531, 1.0, 0.4531, 0.75, 0.5, 0.75, 0.5, 1.0, 0.4844, 1.0, 0.4844, 0.75, 0.5312, 0.75, 0.5312, 1.0, 0.5156, 1.0, 0.5156, 0.75, 0.5625, 0.75, 0.5625, 1.0, 0.5469, 1.0, 0.5469, 0.75, 0.5938, 0.75, 0.5938, 1.0, 0.5781, 1.0, 0.5781, 0.75, 0.625, 0.75, 0.625, 1.0, 0.6094, 1.0, 0.6094, 0.75, 0.6562, 0.75, 0.6562, 1.0, 0.6406, 1.0, 0.6406, 0.75, 0.6875, 0.75, 0.6875, 1.0, 0.6719, 1.0, 0.6719, 0.75, 0.7188, 0.75, 0.7188, 1.0, 0.7031, 1.0, 0.7031, 0.75, 0.75, 0.75, 0.75, 1.0, 0.7344, 1.0, 0.7344, 0.75, 0.7812, 0.75, 0.7812, 1.0, 0.7656, 1.0, 0.7656, 0.75, 0.8125, 0.75, 0.8125, 1.0, 0.7969, 1.0, 0.7969, 0.75, 0.8438, 0.75, 0.8438, 1.0, 0.8281, 1.0, 0.8281, 0.75, 0.875, 0.75, 0.875, 1.0, 0.8594, 1.0, 0.8594, 0.75, 0.9062, 0.75, 0.9062, 1.0, 0.8906, 1.0, 0.8906, 0.75, 0.9375, 0.75, 0.9375, 1.0, 0.9219, 1.0, 0.9219, 0.75, 0.9688, 0.75, 0.9688, 1.0, 0.9531, 1.0, 0.9531, 0.75, 1.0, 0.75, 1.0, 1.0, 0.9844, 1.0, 0.9844, 0.75])
me_cylinder_002.materials.append(mat_material_003)
me_cylinder_002.update()

# ---- objects
ob_camera = bpy.data.objects.new('Camera', cam_came_game_001)
ob_grid_even = bpy.data.objects.new('Grid-Even', me_grid_even)
ob_grid_odd = bpy.data.objects.new('Grid-Odd', me_grid_odd)
ob_height = bpy.data.objects.new('HEIGHT', me_cube_002)
ob_light_001 = bpy.data.objects.new('Light.001', me_plane_006)
ob_light_000 = bpy.data.objects.new('Light.000', me_plane_001)
ob_sun_001 = bpy.data.objects.new('Sun.001', light_sun_000)
ob_sun_002 = bpy.data.objects.new('Sun.002', light_sun_002)
ob_shadow_lamp = bpy.data.objects.new('Shadow Lamp', light_sun_001)
ob_ground_plane = bpy.data.objects.new('Ground Plane', me_plane)
ob_top = bpy.data.objects.new('Top', me_cylinder_001)
ob_base = bpy.data.objects.new('Base', me_cylinder)
ob_base_001 = bpy.data.objects.new('Base.001', me_cylinder_002)

# ---- transforms, parenting, visibility, modifiers, constraints
ob_camera.location = (0.0, -16.0, 16.0)
ob_camera.rotation_euler = (0.7854, -0.0, 0.0)
ob_camera.lineart.crease_threshold = 0.0
ob_grid_even.location = (0.0, 0.0, 0.0)
ob_grid_even.scale = (16.0, 16.0, 16.0)
ob_grid_even.visible_camera = False
ob_grid_even.visible_diffuse = False
ob_grid_even.visible_glossy = False
ob_grid_even.visible_transmission = False
ob_grid_even.visible_volume_scatter = False
ob_grid_even.visible_shadow = False
ob_grid_even.show_wire = True
ob_grid_even.show_all_edges = True
ob_grid_even.lineart.crease_threshold = 0.0
_m = ob_grid_even.modifiers.new('Array', 'ARRAY')
_m.count = 5
_m = ob_grid_even.modifiers.new('Array.001', 'ARRAY')
_m.count = 5
_m.relative_offset_displace = (0.0, 1.0, 0.0)
_m = ob_grid_even.modifiers.new('Mirror', 'MIRROR')
_m.use_axis = (True, True, False)
ob_grid_odd.location = (0.0, 0.0, 0.0)
ob_grid_odd.scale = (16.0, 16.0, 16.0)
ob_grid_odd.visible_camera = False
ob_grid_odd.visible_diffuse = False
ob_grid_odd.visible_glossy = False
ob_grid_odd.visible_transmission = False
ob_grid_odd.visible_volume_scatter = False
ob_grid_odd.visible_shadow = False
ob_grid_odd.show_wire = True
ob_grid_odd.show_all_edges = True
ob_grid_odd.lineart.crease_threshold = 0.0
_m = ob_grid_odd.modifiers.new('Array', 'ARRAY')
_m.count = 5
_m = ob_grid_odd.modifiers.new('Array.001', 'ARRAY')
_m.count = 5
_m.relative_offset_displace = (0.0, 1.0, 0.0)
_m = ob_grid_odd.modifiers.new('Mirror', 'MIRROR')
_m.use_axis = (True, True, False)
ob_height.location = (19.39, 0.0, 0.0)
ob_height.visible_camera = False
ob_height.visible_diffuse = False
ob_height.visible_glossy = False
ob_height.visible_transmission = False
ob_height.visible_volume_scatter = False
ob_height.visible_shadow = False
ob_height.lineart.crease_threshold = 0.0
ob_light_001.location = (-16.75, 16.09, 22.66)
ob_light_001.rotation_euler = (2.978, -0.7442, -0.3672)
ob_light_001.scale = (27.19, 57.1, 27.19)
ob_light_001.display_type = 'WIRE'
ob_light_001.lineart.crease_threshold = 0.0
ob_light_000.location = (0.0, 54.41, 12.33)
ob_light_000.rotation_euler = (1.571, -0.0, 0.0)
ob_light_000.scale = (13.44, 13.44, 13.44)
ob_light_000.display_type = 'WIRE'
ob_light_000.lineart.crease_threshold = 0.0
ob_sun_001.location = (7.861, 4.873, 19.03)
ob_sun_001.rotation_euler = (0.3466, 0.1536, -14.78)
ob_sun_001.lineart.crease_threshold = 0.0
ob_sun_002.location = (11.18, 5.213, 18.35)
ob_sun_002.rotation_euler = (24.64, 1.571, 0.0)
ob_sun_002.lineart.crease_threshold = 0.0
ob_shadow_lamp.location = (-32.0, 0.0, 48.0)
ob_shadow_lamp.lineart.crease_threshold = 0.0
_c = ob_shadow_lamp.constraints.new('TRACK_TO'); _c.name = 'Track To'
_c.target = ob_ground_plane
ob_ground_plane.location = (0.0, 0.0, 0.0)
ob_ground_plane.scale = (16.0, 16.0, 16.0)
ob_ground_plane.lineart.crease_threshold = 0.0
ob_top.location = (0.0, 0.0, 13.25)
ob_top.scale = (1.0, 1.0, 0.25)
_m = ob_top.modifiers.new('Smooth by Angle', 'NODES')
_m.node_group = ng_smooth_by_angle
_m.use_pin_to_last = True
_m.show_group_selector = False
ob_base.location = (0.0, 0.0, 6.5)
ob_base.scale = (4.0, 4.0, 6.5)
_m = ob_base.modifiers.new('Smooth by Angle', 'NODES')
_m.node_group = ng_smooth_by_angle
_m.use_pin_to_last = True
_m.show_group_selector = False
ob_base_001.location = (0.0, 0.0, 6.5)
ob_base_001.scale = (4.0, 4.0, 6.5)
_m = ob_base_001.modifiers.new('Smooth by Angle', 'NODES')
_m.node_group = ng_smooth_by_angle
_m.use_pin_to_last = True
_m.show_group_selector = False

# ---- collection membership
col_camera.objects.link(ob_camera)
col_grid_even.objects.link(ob_grid_even)
col_grid_odd.objects.link(ob_grid_odd)
col_material_samples.objects.link(ob_height)
col_lighting.objects.link(ob_light_001)
col_lighting.objects.link(ob_light_000)
col_lighting.objects.link(ob_sun_001)
col_lighting.objects.link(ob_sun_002)
col_shadow_lamp.objects.link(ob_shadow_lamp)
col_ground.objects.link(ob_ground_plane)
col_model.objects.link(ob_top)
col_model.objects.link(ob_base)
col_model.objects.link(ob_base_001)

# ---- scene / render settings (as saved in the file)
scene.camera = ob_camera
scene.frame_start = 1; scene.frame_end = 1; scene.frame_set(1)
scene.render.engine = 'CYCLES'
scene.render.resolution_x = 384
scene.render.resolution_y = 384
scene.render.film_transparent = True
scene.cycles.use_denoising = False
scene.cycles.samples = 1024
scene.cycles.sampling_pattern = 'TABULATED_SOBOL'
scene.cycles.use_adaptive_sampling = False
scene.cycles.use_light_tree = False
scene.view_settings.view_transform = 'Filmic'
bpy.context.view_layer.update()
